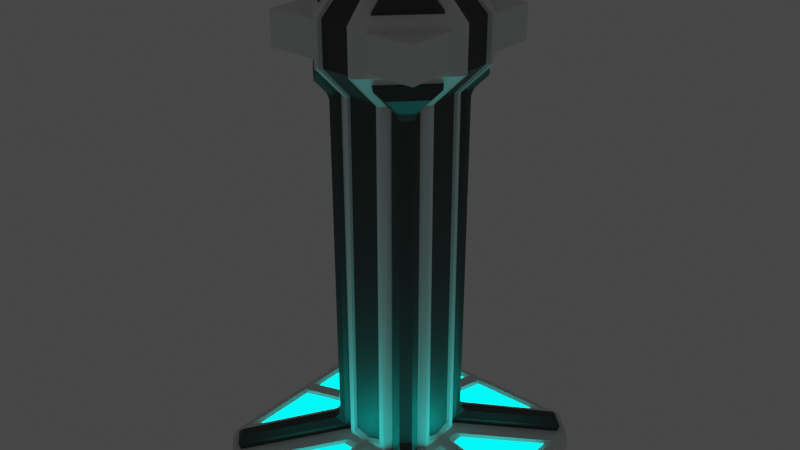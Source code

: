 # Source: little_Tower.blend  (saved by Blender 3.2.14; exported with 4.5.12 LTS)
import bpy
from mathutils import Matrix  # noqa: F401  (used for matrix-valued properties, if any)

bpy.ops.wm.read_factory_settings(use_empty=True)
scene = bpy.context.scene
scene.name = 'Scene'

# ---- collections
col_collection = bpy.data.collections.new('Collection'); scene.collection.children.link(col_collection)

# ---- materials (node trees are filled in below, after node groups)
mat_material = bpy.data.materials.new('Material')
mat_material.alpha_threshold = 0.0
mat_material.use_transparent_shadow = False
mat_material.line_color = (0.0, 0.0, 0.0, 1.0)
mat_material_001 = bpy.data.materials.new('Material.001')
mat_material_001.use_transparent_shadow = False
mat_material_001.diffuse_color = (0.3032, 0.3032, 0.3032, 1.0)
mat_material_003 = bpy.data.materials.new('Material.003')
mat_material_003.use_transparent_shadow = False
mat_material_003.diffuse_color = (0.08714, 0.08714, 0.08714, 1.0)
mat_material_002 = bpy.data.materials.new('Material.002')
mat_material_002.use_transparent_shadow = False
mat_material_002.diffuse_color = (0.0, 0.8, 0.7074, 1.0)

# ---- material node trees
mat_material.use_nodes = True; mat_material.node_tree.nodes.clear()
_N = mat_material.node_tree.nodes; _L = mat_material.node_tree.links
n0 = _N.new('ShaderNodeOutputMaterial'); n0.name = 'Material Output'; n0.location = (300, 300)
n1 = _N.new('ShaderNodeBsdfPrincipled'); n1.name = 'Principled BSDF'; n1.location = (10, 300)
n1.distribution = 'GGX'
n1.subsurface_method = 'RANDOM_WALK_SKIN'
n1.inputs[2].default_value = 0.4
n1.inputs[3].default_value = 1.45
n1.inputs[27].default_value = (0.0, 0.0, 0.0, 1.0)
n1.inputs[28].default_value = 1.0
_L.new(n1.outputs[0], n0.inputs[0])
n0.is_active_output = True
mat_material_001.use_nodes = True; mat_material_001.node_tree.nodes.clear()
_N = mat_material_001.node_tree.nodes; _L = mat_material_001.node_tree.links
n0 = _N.new('ShaderNodeBsdfPrincipled'); n0.name = 'Principled BSDF'; n0.location = (10, 300)
n0.distribution = 'GGX'
n0.subsurface_method = 'RANDOM_WALK_SKIN'
n0.inputs[3].default_value = 1.45
n0.inputs[27].default_value = (0.0, 0.0, 0.0, 1.0)
n0.inputs[28].default_value = 1.0
n1 = _N.new('ShaderNodeOutputMaterial'); n1.name = 'Material Output'; n1.location = (300, 300)
_L.new(n0.outputs[0], n1.inputs[0])
n1.is_active_output = True
mat_material_003.use_nodes = True; mat_material_003.node_tree.nodes.clear()
_N = mat_material_003.node_tree.nodes; _L = mat_material_003.node_tree.links
n0 = _N.new('ShaderNodeBsdfPrincipled'); n0.name = 'Principled BSDF'; n0.location = (10, 300)
n0.distribution = 'GGX'
n0.subsurface_method = 'RANDOM_WALK_SKIN'
n0.inputs[0].default_value = (0.06372, 0.06372, 0.06372, 1.0)
n0.inputs[3].default_value = 1.45
n0.inputs[27].default_value = (0.0, 0.0, 0.0, 1.0)
n0.inputs[28].default_value = 1.0
n1 = _N.new('ShaderNodeOutputMaterial'); n1.name = 'Material Output'; n1.location = (300, 300)
_L.new(n0.outputs[0], n1.inputs[0])
n1.is_active_output = True
mat_material_002.use_nodes = True; mat_material_002.node_tree.nodes.clear()
_N = mat_material_002.node_tree.nodes; _L = mat_material_002.node_tree.links
n0 = _N.new('ShaderNodeOutputMaterial'); n0.name = 'Material Output'; n0.location = (300, 300)
n1 = _N.new('ShaderNodeEmission'); n1.name = 'Emission'; n1.location = (10, 300)
n1.inputs[0].default_value = (0.0, 0.8, 0.7074, 1.0)
n1.inputs[1].default_value = 8.0
_L.new(n1.outputs[0], n0.inputs[0])
n0.is_active_output = True

# ---- world
world_world = bpy.data.worlds.new('World'); scene.world = world_world
world_world.use_nodes = True; world_world.node_tree.nodes.clear()
_N = world_world.node_tree.nodes; _L = world_world.node_tree.links
n0 = _N.new('ShaderNodeOutputWorld'); n0.name = 'World Output'; n0.location = (300, 300)
n1 = _N.new('ShaderNodeBackground'); n1.name = 'Background'; n1.location = (10, 300)
n1.inputs[0].default_value = (0.05088, 0.05088, 0.05088, 1.0)
_L.new(n1.outputs[0], n0.inputs[0])
n0.is_active_output = True
world_world.color = (0.05088, 0.05088, 0.05088)
world_world.use_sun_shadow = False
world_world.sun_shadow_jitter_overblur = 0.0

# ---- meshes
me_cube = bpy.data.meshes.new('Cube')
me_cube.from_pydata([(2.304, 0.3044, 12.75), (2.304, 0.3044, 11.75), (2.304, -2.304, 12.75), (2.304, -2.304, 11.75), (-0.3044, 0.3044, 12.75), (-0.3044, 0.3044, 11.75), (-0.3044, -2.304, 12.75), (-0.3044, -2.304, 11.75)], [], [(0, 4, 6, 2), (3, 2, 6, 7), (7, 6, 4, 5), (5, 1, 3, 7), (1, 0, 2, 3), (5, 4, 0, 1)])
_uv = me_cube.uv_layers.new(name='UVMap')
_uv.uv.foreach_set('vector', [0.625, 0.5, 0.875, 0.5, 0.875, 0.75, 0.625, 0.75, 0.375, 0.75, 0.625, 0.75, 0.625, 1.0, 0.375, 1.0, 0.375, 0.0, 0.625, 0.0, 0.625, 0.25, 0.375, 0.25, 0.125, 0.5, 0.375, 0.5, 0.375, 0.75, 0.125, 0.75, 0.375, 0.5, 0.625, 0.5, 0.625, 0.75, 0.375, 0.75, 0.375, 0.25, 0.625, 0.25, 0.625, 0.5, 0.375, 0.5])
me_cube.materials.append(mat_material)
me_cube.use_mirror_vertex_groups = False
me_cube.update()
me_cube_001 = bpy.data.meshes.new('Cube.001')
me_cube_001.from_pydata([(0.0, 0.0, 0.0), (0.0, 0.0, 1.0), (0.0, 4.0, 0.0), (4.0, 0.0, 0.0), (0.2011, 1.702, 0.9512), (0.2011, 3.805, 0.4254), (3.805, 0.2011, 0.4254), (1.702, 0.2011, 0.9512), (4.0, 3.173, 0.0), (1.702, 0.5357, 0.9512), (0.5357, 1.702, 0.9512), (3.626, 3.154, 0.4228), (3.154, 3.626, 0.4228), (3.173, 4.0, 0.0), (0.6199, 1.506, 11.61), (1.506, 0.6199, 11.61), (0.8383, 2.07, 12.39), (2.07, 0.8383, 12.39), (0.6199, 2.506, 12.88), (2.506, 0.4809, 12.88), (0.8383, 2.07, 14.1), (2.07, 0.8383, 14.1), (0.2675, 1.239, 14.88), (0.2675, 0.2675, 14.88), (1.239, 0.2675, 14.88), (0.4111, 1.664, 14.68), (1.664, 0.4111, 14.68), (0.0, 0.0, 13.75), (0.0, 0.0, 12.75), (0.3044, 0.0, 13.75), (2.304, 0.822, 12.88), (0.0, 2.304, 12.88), (0.822, 2.304, 12.88), (0.0, 0.3044, 12.75), (0.0, 0.3044, 13.75), (0.3044, 0.0, 12.75), (2.304, 0.0, 12.88), (1.317, 0.8083, 1.0), (3.805, 2.672, 0.4254), (0.8383, 1.347, 11.67), (0.8083, 1.317, 1.0), (1.347, 0.8383, 11.67), (0.4809, 2.506, 12.61), (2.506, 0.4809, 12.61), (0.4809, 2.511, 13.88), (2.511, 0.4809, 13.88), (0.0, 1.506, 14.88), (0.0, 0.0, 14.88), (1.506, 0.0, 14.88), (1.239, 0.775, 14.8), (0.775, 1.239, 14.8), (2.672, 3.805, 0.4254), (1.253, 1.507, 1.28), (0.9238, 1.42, 1.159), (1.146, 1.402, 1.459), (1.402, 1.146, 1.459), (1.42, 0.9238, 1.159), (1.507, 1.253, 1.28), (1.191, 1.513, 11.57), (1.173, 1.43, 11.35), (0.9535, 1.449, 11.57), (1.513, 1.191, 11.57), (1.449, 0.9535, 11.57), (1.43, 1.173, 11.35), (1.026, 1.28, 14.95), (0.8112, 1.267, 14.89), (0.8842, 1.128, 15.07), (1.28, 1.026, 14.95), (1.128, 0.8842, 15.07), (1.267, 0.8112, 14.89), (3.673, 3.212, 0.5952), (3.471, 3.249, 0.7886), (1.191, 1.972, 12.03), (0.954, 2.155, 12.27), (2.155, 0.954, 12.27), (1.972, 1.191, 12.03), (1.068, 1.841, 14.47), (0.8738, 2.083, 14.2), (1.841, 1.068, 14.47), (2.083, 0.8738, 14.2), (0.5269, 1.126, 15.09), (0.313, 1.267, 14.97), (0.3134, 0.3134, 14.97), (0.5285, 0.5285, 15.11), (1.267, 0.313, 14.97), (1.126, 0.5269, 15.09), (3.212, 3.673, 0.5952), (3.249, 3.471, 0.7886), (2.181, 0.3044, 13.75), (2.304, 0.3044, 13.63), (2.304, 0.3044, 12.88), (2.181, 0.3044, 12.75), (0.3044, 2.304, 13.63), (0.3044, 2.181, 13.75), (0.3044, 2.304, 12.88), (0.3044, 2.181, 12.75), (0.9455, 2.181, 13.75), (0.822, 2.304, 13.63), (0.822, 2.304, 13.63), (2.181, 0.0, 13.75), (2.304, 0.0, 13.63), (2.181, 0.0, 13.75), (2.304, 0.822, 13.63), (2.181, 0.9455, 13.75), (2.304, 0.822, 13.63), (2.181, 0.9455, 12.75), (2.304, 0.822, 12.88), (2.304, 0.822, 12.88), (0.0, 2.181, 12.75), (0.0, 2.304, 12.88), (0.0, 2.181, 12.75), (0.822, 2.304, 12.88), (0.9455, 2.181, 12.75), (0.822, 2.304, 12.88), (0.0, 2.304, 13.63), (0.0, 2.181, 13.75), (2.304, 0.0, 12.88), (2.181, 0.0, 12.75), (0.3044, 0.1531, 13.75), (0.1531, 0.3044, 13.75), (0.3044, 0.4556, 13.75), (0.4556, 0.3044, 13.75), (0.1531, 0.3044, 12.75), (0.3044, 0.1531, 12.75), (0.4556, 0.3044, 12.75), (0.3044, 0.4556, 12.75), (0.0, 4.0, 0.3766), (0.0, 1.506, 1.0), (1.506, 0.0, 1.0), (4.0, 0.0, 0.3766), (1.506, 0.4809, 1.139), (4.0, 3.152, 0.3766), (0.4809, 1.506, 1.139), (3.152, 4.0, 0.3766), (0.3017, 3.634, 0.4013), (0.3017, 1.856, 0.8457), (1.856, 0.3017, 0.8457), (3.634, 0.3017, 0.4013), (1.856, 0.5844, 0.8457), (3.634, 2.39, 0.4013), (0.5844, 1.856, 0.8457), (2.39, 3.634, 0.4013), (-4.0, 0.0, 0.0), (-0.2011, 1.702, 0.9512), (-0.2011, 3.805, 0.4254), (-3.805, 0.2011, 0.4254), (-1.702, 0.2011, 0.9512), (-4.0, 3.173, 0.0), (-1.702, 0.5357, 0.9512), (-0.5357, 1.702, 0.9512), (-3.626, 3.154, 0.4228), (-3.154, 3.626, 0.4228), (-3.173, 4.0, 0.0), (-0.6199, 1.506, 11.61), (-1.506, 0.6199, 11.61), (-0.8383, 2.07, 12.39), (-2.07, 0.8383, 12.39), (-0.6199, 2.506, 12.88), (-2.506, 0.4809, 12.88), (-0.8383, 2.07, 14.1), (-2.07, 0.8383, 14.1), (-0.2675, 1.239, 14.88), (-0.2675, 0.2675, 14.88), (-1.239, 0.2675, 14.88), (-0.4111, 1.664, 14.68), (-1.664, 0.4111, 14.68), (-0.3044, 0.0, 13.75), (-2.304, 0.822, 12.88), (-0.822, 2.304, 12.88), (-0.3044, 0.0, 12.75), (-2.304, 0.0, 12.88), (-1.317, 0.8083, 1.0), (-3.805, 2.672, 0.4254), (-0.8383, 1.347, 11.67), (-0.8083, 1.317, 1.0), (-1.347, 0.8383, 11.67), (-0.4809, 2.506, 12.61), (-2.506, 0.4809, 12.61), (-0.4809, 2.511, 13.88), (-2.511, 0.4809, 13.88), (-1.506, 0.0, 14.88), (-1.239, 0.775, 14.8), (-0.775, 1.239, 14.8), (-2.672, 3.805, 0.4254), (-1.253, 1.507, 1.28), (-0.9238, 1.42, 1.159), (-1.146, 1.402, 1.459), (-1.402, 1.146, 1.459), (-1.42, 0.9238, 1.159), (-1.507, 1.253, 1.28), (-1.191, 1.513, 11.57), (-1.173, 1.43, 11.35), (-0.9535, 1.449, 11.57), (-1.513, 1.191, 11.57), (-1.449, 0.9535, 11.57), (-1.43, 1.173, 11.35), (-1.026, 1.28, 14.95), (-0.8112, 1.267, 14.89), (-0.8842, 1.128, 15.07), (-1.28, 1.026, 14.95), (-1.128, 0.8842, 15.07), (-1.267, 0.8112, 14.89), (-3.673, 3.212, 0.5952), (-3.471, 3.249, 0.7886), (-1.191, 1.972, 12.03), (-0.954, 2.155, 12.27), (-2.155, 0.954, 12.27), (-1.972, 1.191, 12.03), (-1.068, 1.841, 14.47), (-0.8738, 2.083, 14.2), (-1.841, 1.068, 14.47), (-2.083, 0.8738, 14.2), (-0.5269, 1.126, 15.09), (-0.313, 1.267, 14.97), (-0.3134, 0.3134, 14.97), (-0.5285, 0.5285, 15.11), (-1.267, 0.313, 14.97), (-1.126, 0.5269, 15.09), (-3.212, 3.673, 0.5952), (-3.249, 3.471, 0.7886), (-2.181, 0.3044, 13.75), (-2.304, 0.3044, 13.63), (-2.304, 0.3044, 12.88), (-2.181, 0.3044, 12.75), (-0.3044, 2.304, 13.63), (-0.3044, 2.181, 13.75), (-0.3044, 2.304, 12.88), (-0.3044, 2.181, 12.75), (-0.9455, 2.181, 13.75), (-0.822, 2.304, 13.63), (-0.822, 2.304, 13.63), (-2.181, 0.0, 13.75), (-2.304, 0.0, 13.63), (-2.181, 0.0, 13.75), (-2.304, 0.822, 13.63), (-2.181, 0.9455, 13.75), (-2.304, 0.822, 13.63), (-2.181, 0.9455, 12.75), (-2.304, 0.822, 12.88), (-2.304, 0.822, 12.88), (-0.822, 2.304, 12.88), (-0.9455, 2.181, 12.75), (-0.822, 2.304, 12.88), (-2.304, 0.0, 12.88), (-2.181, 0.0, 12.75), (-0.3044, 0.1531, 13.75), (-0.1531, 0.3044, 13.75), (-0.3044, 0.4556, 13.75), (-0.4556, 0.3044, 13.75), (-0.1531, 0.3044, 12.75), (-0.3044, 0.1531, 12.75), (-0.4556, 0.3044, 12.75), (-0.3044, 0.4556, 12.75), (-1.506, 0.0, 1.0), (-4.0, 0.0, 0.3766), (-1.506, 0.4809, 1.139), (-4.0, 3.152, 0.3766), (-0.4809, 1.506, 1.139), (-3.152, 4.0, 0.3766), (-0.3017, 3.634, 0.4013), (-0.3017, 1.856, 0.8457), (-1.856, 0.3017, 0.8457), (-3.634, 0.3017, 0.4013), (-1.856, 0.5844, 0.8457), (-3.634, 2.39, 0.4013), (-0.5844, 1.856, 0.8457), (-2.39, 3.634, 0.4013), (0.0, -4.0, 0.0), (0.2011, -1.702, 0.9512), (0.2011, -3.805, 0.4254), (3.805, -0.2011, 0.4254), (1.702, -0.2011, 0.9512), (4.0, -3.173, 0.0), (1.702, -0.5357, 0.9512), (0.5357, -1.702, 0.9512), (3.626, -3.154, 0.4228), (3.154, -3.626, 0.4228), (3.173, -4.0, 0.0), (0.6199, -1.506, 11.61), (1.506, -0.6199, 11.61), (0.8383, -2.07, 12.39), (2.07, -0.8383, 12.39), (0.6199, -2.506, 12.88), (2.506, -0.4809, 12.88), (0.8383, -2.07, 14.1), (2.07, -0.8383, 14.1), (0.2675, -1.239, 14.88), (0.2675, -0.2675, 14.88), (1.239, -0.2675, 14.88), (0.4111, -1.664, 14.68), (1.664, -0.4111, 14.68), (2.304, -0.822, 12.88), (0.0, -2.304, 12.88), (0.822, -2.304, 12.88), (0.0, -0.3044, 12.75), (0.0, -0.3044, 13.75), (1.317, -0.8083, 1.0), (3.805, -2.672, 0.4254), (0.8383, -1.347, 11.67), (0.8083, -1.317, 1.0), (1.347, -0.8383, 11.67), (0.4809, -2.506, 12.61), (2.506, -0.4809, 12.61), (0.4809, -2.511, 13.88), (2.511, -0.4809, 13.88), (0.0, -1.506, 14.88), (1.239, -0.775, 14.8), (0.775, -1.239, 14.8), (2.672, -3.805, 0.4254), (1.253, -1.507, 1.28), (0.9238, -1.42, 1.159), (1.146, -1.402, 1.459), (1.402, -1.146, 1.459), (1.42, -0.9238, 1.159), (1.507, -1.253, 1.28), (1.191, -1.513, 11.57), (1.173, -1.43, 11.35), (0.9535, -1.449, 11.57), (1.513, -1.191, 11.57), (1.449, -0.9535, 11.57), (1.43, -1.173, 11.35), (1.026, -1.28, 14.95), (0.8112, -1.267, 14.89), (0.8842, -1.128, 15.07), (1.28, -1.026, 14.95), (1.128, -0.8842, 15.07), (1.267, -0.8112, 14.89), (3.673, -3.212, 0.5952), (3.471, -3.249, 0.7886), (1.191, -1.972, 12.03), (0.954, -2.155, 12.27), (2.155, -0.954, 12.27), (1.972, -1.191, 12.03), (1.068, -1.841, 14.47), (0.8738, -2.083, 14.2), (1.841, -1.068, 14.47), (2.083, -0.8738, 14.2), (0.5269, -1.126, 15.09), (0.313, -1.267, 14.97), (0.3134, -0.3134, 14.97), (0.5285, -0.5285, 15.11), (1.267, -0.313, 14.97), (1.126, -0.5269, 15.09), (3.212, -3.673, 0.5952), (3.249, -3.471, 0.7886), (2.181, -0.3044, 13.75), (2.304, -0.3044, 13.63), (2.304, -0.3044, 12.88), (2.181, -0.3044, 12.75), (0.3044, -2.304, 13.63), (0.3044, -2.181, 13.75), (0.3044, -2.304, 12.88), (0.3044, -2.181, 12.75), (0.9455, -2.181, 13.75), (0.822, -2.304, 13.63), (0.822, -2.304, 13.63), (2.304, -0.822, 13.63), (2.181, -0.9455, 13.75), (2.304, -0.822, 13.63), (2.181, -0.9455, 12.75), (2.304, -0.822, 12.88), (2.304, -0.822, 12.88), (0.0, -2.181, 12.75), (0.0, -2.304, 12.88), (0.0, -2.181, 12.75), (0.822, -2.304, 12.88), (0.9455, -2.181, 12.75), (0.822, -2.304, 12.88), (0.0, -2.304, 13.63), (0.0, -2.181, 13.75), (0.3044, -0.1531, 13.75), (0.1531, -0.3044, 13.75), (0.3044, -0.4556, 13.75), (0.4556, -0.3044, 13.75), (0.1531, -0.3044, 12.75), (0.3044, -0.1531, 12.75), (0.4556, -0.3044, 12.75), (0.3044, -0.4556, 12.75), (0.0, -4.0, 0.3766), (0.0, -1.506, 1.0), (1.506, -0.4809, 1.139), (4.0, -3.152, 0.3766), (0.4809, -1.506, 1.139), (3.152, -4.0, 0.3766), (0.3017, -3.634, 0.4013), (0.3017, -1.856, 0.8457), (1.856, -0.3017, 0.8457), (3.634, -0.3017, 0.4013), (1.856, -0.5844, 0.8457), (3.634, -2.39, 0.4013), (0.5844, -1.856, 0.8457), (2.39, -3.634, 0.4013), (-0.2011, -1.702, 0.9512), (-0.2011, -3.805, 0.4254), (-3.805, -0.2011, 0.4254), (-1.702, -0.2011, 0.9512), (-4.0, -3.173, 0.0), (-1.702, -0.5357, 0.9512), (-0.5357, -1.702, 0.9512), (-3.626, -3.154, 0.4228), (-3.154, -3.626, 0.4228), (-3.173, -4.0, 0.0), (-0.6199, -1.506, 11.61), (-1.506, -0.6199, 11.61), (-0.8383, -2.07, 12.39), (-2.07, -0.8383, 12.39), (-0.6199, -2.506, 12.88), (-2.506, -0.4809, 12.88), (-0.8383, -2.07, 14.1), (-2.07, -0.8383, 14.1), (-0.2675, -1.239, 14.88), (-0.2675, -0.2675, 14.88), (-1.239, -0.2675, 14.88), (-0.4111, -1.664, 14.68), (-1.664, -0.4111, 14.68), (-2.304, -0.822, 12.88), (-0.822, -2.304, 12.88), (-1.317, -0.8083, 1.0), (-3.805, -2.672, 0.4254), (-0.8383, -1.347, 11.67), (-0.8083, -1.317, 1.0), (-1.347, -0.8383, 11.67), (-0.4809, -2.506, 12.61), (-2.506, -0.4809, 12.61), (-0.4809, -2.511, 13.88), (-2.511, -0.4809, 13.88), (-1.239, -0.775, 14.8), (-0.775, -1.239, 14.8), (-2.672, -3.805, 0.4254), (-1.253, -1.507, 1.28), (-0.9238, -1.42, 1.159), (-1.146, -1.402, 1.459), (-1.402, -1.146, 1.459), (-1.42, -0.9238, 1.159), (-1.507, -1.253, 1.28), (-1.191, -1.513, 11.57), (-1.173, -1.43, 11.35), (-0.9535, -1.449, 11.57), (-1.513, -1.191, 11.57), (-1.449, -0.9535, 11.57), (-1.43, -1.173, 11.35), (-1.026, -1.28, 14.95), (-0.8112, -1.267, 14.89), (-0.8842, -1.128, 15.07), (-1.28, -1.026, 14.95), (-1.128, -0.8842, 15.07), (-1.267, -0.8112, 14.89), (-3.673, -3.212, 0.5952), (-3.471, -3.249, 0.7886), (-1.191, -1.972, 12.03), (-0.954, -2.155, 12.27), (-2.155, -0.954, 12.27), (-1.972, -1.191, 12.03), (-1.068, -1.841, 14.47), (-0.8738, -2.083, 14.2), (-1.841, -1.068, 14.47), (-2.083, -0.8738, 14.2), (-0.5269, -1.126, 15.09), (-0.313, -1.267, 14.97), (-0.3134, -0.3134, 14.97), (-0.5285, -0.5285, 15.11), (-1.267, -0.313, 14.97), (-1.126, -0.5269, 15.09), (-3.212, -3.673, 0.5952), (-3.249, -3.471, 0.7886), (-2.181, -0.3044, 13.75), (-2.304, -0.3044, 13.63), (-2.304, -0.3044, 12.88), (-2.181, -0.3044, 12.75), (-0.3044, -2.304, 13.63), (-0.3044, -2.181, 13.75), (-0.3044, -2.304, 12.88), (-0.3044, -2.181, 12.75), (-0.9455, -2.181, 13.75), (-0.822, -2.304, 13.63), (-0.822, -2.304, 13.63), (-2.304, -0.822, 13.63), (-2.181, -0.9455, 13.75), (-2.304, -0.822, 13.63), (-2.181, -0.9455, 12.75), (-2.304, -0.822, 12.88), (-2.304, -0.822, 12.88), (-0.822, -2.304, 12.88), (-0.9455, -2.181, 12.75), (-0.822, -2.304, 12.88), (-0.3044, -0.1531, 13.75), (-0.1531, -0.3044, 13.75), (-0.3044, -0.4556, 13.75), (-0.4556, -0.3044, 13.75), (-0.1531, -0.3044, 12.75), (-0.3044, -0.1531, 12.75), (-0.4556, -0.3044, 12.75), (-0.3044, -0.4556, 12.75), (-1.506, -0.4809, 1.139), (-4.0, -3.152, 0.3766), (-0.4809, -1.506, 1.139), (-3.152, -4.0, 0.3766), (-0.3017, -3.634, 0.4013), (-0.3017, -1.856, 0.8457), (-1.856, -0.3017, 0.8457), (-3.634, -0.3017, 0.4013), (-1.856, -0.5844, 0.8457), (-3.634, -2.39, 0.4013), (-0.5844, -1.856, 0.8457), (-2.39, -3.634, 0.4013), (1.506, 0.6199, 1.0), (0.6199, 1.506, 1.0), (0.4809, 1.506, 11.61), (1.506, 0.4809, 11.61), (0.6199, 2.506, 12.61), (2.506, 0.6199, 12.61), (2.506, 0.6199, 12.88), (0.4809, 2.506, 12.88), (0.6199, 2.506, 13.88), (2.506, 0.6199, 13.88), (1.583, 0.5438, 14.76), (0.5438, 1.583, 14.76), (-1.506, 0.6199, 1.0), (-0.6199, 1.506, 1.0), (-0.4809, 1.506, 11.61), (-1.506, 0.4809, 11.61), (-0.6199, 2.506, 12.61), (-2.506, 0.6199, 12.61), (-2.506, 0.6199, 12.88), (-0.4809, 2.506, 12.88), (-0.6199, 2.506, 13.88), (-2.506, 0.6199, 13.88), (-1.583, 0.5438, 14.76), (-0.5438, 1.583, 14.76), (1.506, -0.6199, 1.0), (0.6199, -1.506, 1.0), (0.4809, -1.506, 11.61), (1.506, -0.4809, 11.61), (0.6199, -2.506, 12.61), (2.506, -0.6199, 12.61), (2.506, -0.6199, 12.88), (0.4809, -2.506, 12.88), (0.6199, -2.506, 13.88), (2.506, -0.6199, 13.88), (1.583, -0.5438, 14.76), (0.5438, -1.583, 14.76), (-1.506, -0.6199, 1.0), (-0.6199, -1.506, 1.0), (-0.4809, -1.506, 11.61), (-1.506, -0.4809, 11.61), (-0.6199, -2.506, 12.61), (-2.506, -0.6199, 12.61), (-2.506, -0.6199, 12.88), (-0.4809, -2.506, 12.88), (-0.6199, -2.506, 13.88), (-2.506, -0.6199, 13.88), (-1.583, -0.5438, 14.76), (-0.5438, -1.583, 14.76), (1.417, 5.773e-15, 11.61), (1.417, 0.4576, 11.61), (0.4576, 1.417, 11.61), (-3.01e-10, 1.417, 11.61), (-3.01e-10, 1.417, 1.105), (1.417, 5.773e-15, 1.105), (2.369, 5.773e-15, 12.6), (2.369, 0.4576, 12.6), (0.4576, 2.369, 12.6), (-3.01e-10, 2.369, 12.6), (2.369, 5.773e-15, 12.87), (2.369, 0.4576, 12.87), (0.4576, 2.369, 12.87), (-3.01e-10, 2.369, 12.87), (2.369, 5.773e-15, 13.86), (2.373, 0.4576, 13.86), (0.4576, 2.373, 13.86), (-3.01e-10, 2.369, 13.86), (1.499, -1.366e-09, 14.76), (-2.804e-10, 1.499, 14.76), (-1.417, -2.89e-10, 11.61), (-1.417, 0.4576, 11.61), (-0.4576, 1.417, 11.61), (-1.417, -2.89e-10, 1.105), (-2.369, -2.89e-10, 12.6), (-2.369, 0.4576, 12.6), (-0.4576, 2.369, 12.6), (-2.369, -2.89e-10, 12.87), (-2.369, 0.4576, 12.87), (-0.4576, 2.369, 12.87), (-2.369, -2.89e-10, 13.86), (-2.373, 0.4576, 13.86), (-0.4576, 2.373, 13.86), (-1.499, -1.637e-09, 14.76), (1.417, -0.4576, 11.61), (0.4576, -1.417, 11.61), (-1.325e-10, -1.417, 11.61), (-1.325e-10, -1.417, 1.105), (2.369, -0.4576, 12.6), (0.4576, -2.369, 12.6), (-1.325e-10, -2.369, 12.6), (2.369, -0.4576, 12.87), (0.4576, -2.369, 12.87), (-1.325e-10, -2.369, 12.87), (2.373, -0.4576, 13.86), (0.4576, -2.373, 13.86), (-1.325e-10, -2.369, 13.86), (-1.226e-10, -1.499, 14.76), (-1.417, -0.4576, 11.61), (-0.4576, -1.417, 11.61), (-2.369, -0.4576, 12.6), (-0.4576, -2.369, 12.6), (-2.369, -0.4576, 12.87), (-0.4576, -2.369, 12.87), (-2.373, -0.4576, 13.86), (-0.4576, -2.373, 13.86), (1.417, 0.4576, 1.243), (0.4576, 1.417, 1.243), (1.639, 0.3663, 14.58), (0.3663, 1.639, 14.58), (-1.417, 0.4576, 1.243), (-0.4576, 1.417, 1.243), (-1.639, 0.3663, 14.58), (-0.3663, 1.639, 14.58), (1.417, -0.4576, 1.243), (0.4576, -1.417, 1.243), (1.639, -0.3663, 14.58), (0.3663, -1.639, 14.58), (-1.417, -0.4576, 1.243), (-0.4576, -1.417, 1.243), (-1.639, -0.3663, 14.58), (-0.3663, -1.639, 14.58)], [], [(92, 94, 111, 97), (103, 88, 121, 120, 93, 96), (117, 91, 124, 123, 35), (2, 126, 133, 13), (3, 129, 128, 1, 0), (8, 131, 129, 3), (0, 1, 127, 126, 2), (6, 38, 139, 137), (4, 10, 140, 135), (2, 13, 8, 3, 0), (40, 39, 60, 53), (131, 8, 13, 133), (22, 23, 82, 81), (180, 165, 615, 586), (16, 17, 74, 73), (424, 548, 606, 608), (179, 158, 581, 584), (548, 422, 604, 606), (524, 178, 585, 582), (423, 407, 605, 603), (176, 524, 582, 579), (544, 423, 603, 601), (158, 177, 578, 581), (50, 22, 81, 65), (422, 543, 602, 604), (24, 49, 69, 84), (115, 93, 120, 119, 34), (511, 30, 104, 103, 96, 98, 32, 18, 513, 514), (112, 95, 125, 124, 91, 105), (510, 509, 18, 32, 113, 112, 105, 107, 30, 511), (34, 119, 122, 33), (123, 122, 33, 28, 35), (33, 122, 125, 95, 108), (90, 116, 36, 100, 89), (109, 94, 92, 114, 31), (11, 37, 505, 131), (39, 40, 506, 14), (37, 41, 15, 505), (17, 16, 509, 510), (16, 39, 14, 509), (41, 17, 510, 15), (20, 21, 514, 513), (23, 22, 46, 47), (24, 23, 47, 48), (49, 24, 48, 515), (22, 50, 516, 46), (21, 49, 515, 514), (50, 20, 513, 516), (12, 11, 131, 133), (40, 12, 133, 506), (37, 11, 70, 56), (39, 16, 73, 60), (12, 40, 53, 86), (20, 50, 65, 77), (68, 66, 80, 83, 85), (23, 24, 84, 82), (41, 37, 56, 62), (57, 71, 87, 52), (49, 21, 79, 69), (61, 58, 72, 75), (78, 76, 64, 67), (21, 20, 77, 79), (11, 12, 86, 70), (17, 41, 62, 74), (52, 53, 54), (55, 56, 57), (58, 59, 60), (61, 62, 63), (64, 65, 66), (67, 68, 69), (54, 55, 57, 52), (58, 61, 63, 59), (66, 68, 67, 64), (56, 70, 71, 57), (59, 54, 53, 60), (62, 56, 55, 63), (73, 74, 75, 72), (60, 73, 72, 58), (74, 62, 61, 75), (76, 78, 79, 77), (81, 82, 83, 80), (82, 84, 85, 83), (84, 69, 68, 85), (65, 81, 80, 66), (78, 67, 69, 79), (64, 76, 77, 65), (70, 86, 87, 71), (86, 53, 52, 87), (55, 54, 59, 63), (29, 118, 121, 88, 99), (34, 119, 118, 29, 27), (96, 97, 98), (99, 100, 101), (102, 103, 104), (105, 106, 107), (108, 109, 110), (111, 112, 113), (116, 90, 91, 117), (114, 92, 93, 115), (111, 94, 95, 112), (105, 91, 90, 106), (94, 109, 108, 95), (89, 100, 99, 88), (96, 93, 92, 97), (102, 89, 88, 103), (89, 102, 106, 90), (118, 119, 120, 121), (122, 123, 124, 125), (122, 119, 118, 123), (29, 35, 123, 118), (4, 5, 126, 127), (6, 7, 128, 129), (9, 38, 131, 505), (38, 6, 129, 131), (7, 9, 505, 128), (10, 4, 127, 506), (5, 51, 133, 126), (51, 10, 506, 133), (138, 136, 137, 139), (135, 140, 141, 134), (7, 6, 137, 136), (51, 5, 134, 141), (9, 7, 136, 138), (38, 9, 138, 139), (5, 4, 135, 134), (10, 51, 141, 140), (224, 229, 240, 226), (235, 228, 225, 247, 248, 220), (244, 169, 250, 251, 223), (2, 152, 258, 126), (142, 0, 1, 253, 254), (147, 142, 254, 256), (145, 262, 264, 172), (143, 260, 265, 149), (2, 0, 142, 147, 152), (174, 185, 192, 173), (256, 258, 152, 147), (161, 213, 214, 162), (177, 520, 574, 578), (155, 205, 206, 156), (493, 544, 601, 621), (519, 176, 579, 575), (543, 495, 622, 602), (520, 255, 613, 574), (495, 379, 590, 622), (257, 519, 575, 614), (253, 493, 621, 576), (127, 257, 614, 557), (182, 197, 213, 161), (303, 289, 620, 598), (163, 216, 201, 181), (115, 34, 246, 247, 225), (523, 526, 525, 157, 168, 230, 228, 235, 236, 167), (241, 237, 223, 251, 252, 227), (522, 523, 167, 239, 237, 241, 242, 168, 157, 521), (34, 33, 249, 246), (250, 169, 28, 33, 249), (33, 108, 227, 252, 249), (222, 221, 232, 170, 243), (109, 31, 114, 224, 226), (150, 256, 517, 171), (173, 153, 518, 174), (171, 517, 154, 175), (156, 522, 521, 155), (155, 521, 153, 173), (175, 154, 522, 156), (159, 525, 526, 160), (162, 47, 46, 161), (163, 180, 47, 162), (181, 527, 180, 163), (161, 46, 528, 182), (160, 526, 527, 181), (182, 528, 525, 159), (151, 258, 256, 150), (174, 518, 258, 151), (171, 188, 202, 150), (173, 192, 205, 155), (151, 218, 185, 174), (159, 209, 197, 182), (200, 217, 215, 212, 198), (162, 214, 216, 163), (175, 194, 188, 171), (189, 184, 219, 203), (181, 201, 211, 160), (193, 207, 204, 190), (210, 199, 196, 208), (160, 211, 209, 159), (150, 202, 218, 151), (156, 206, 194, 175), (184, 186, 185), (187, 189, 188), (190, 192, 191), (193, 195, 194), (196, 198, 197), (199, 201, 200), (186, 184, 189, 187), (190, 191, 195, 193), (198, 196, 199, 200), (188, 189, 203, 202), (191, 192, 185, 186), (194, 195, 187, 188), (205, 204, 207, 206), (192, 190, 204, 205), (206, 207, 193, 194), (208, 209, 211, 210), (213, 212, 215, 214), (214, 215, 217, 216), (216, 217, 200, 201), (197, 198, 212, 213), (210, 211, 201, 199), (196, 197, 209, 208), (202, 203, 219, 218), (218, 219, 184, 185), (187, 195, 191, 186), (166, 231, 220, 248, 245), (34, 27, 166, 245, 246), (228, 230, 229), (231, 233, 232), (234, 236, 235), (237, 239, 238), (240, 242, 241), (243, 244, 223, 222), (114, 115, 225, 224), (240, 241, 227, 226), (237, 238, 222, 223), (226, 227, 108, 109), (221, 220, 231, 232), (228, 229, 224, 225), (234, 235, 220, 221), (221, 222, 238, 234), (245, 248, 247, 246), (249, 252, 251, 250), (249, 250, 245, 246), (166, 245, 250, 169), (143, 127, 126, 144), (145, 254, 253, 146), (148, 517, 256, 172), (172, 256, 254, 145), (146, 253, 517, 148), (149, 518, 127, 143), (144, 126, 258, 183), (183, 258, 518, 149), (263, 264, 262, 261), (260, 259, 266, 265), (146, 261, 262, 145), (183, 266, 259, 144), (148, 263, 261, 146), (172, 264, 263, 148), (144, 259, 260, 143), (149, 265, 266, 183), (349, 354, 365, 351), (357, 353, 350, 372, 373, 345), (117, 35, 375, 376, 348), (267, 277, 383, 378), (272, 3, 129, 381), (0, 267, 378, 379, 1), (270, 387, 389, 297), (268, 385, 390, 274), (267, 0, 3, 272, 277), (299, 310, 317, 298), (381, 383, 277, 272), (286, 338, 339, 287), (255, 253, 576, 613), (280, 330, 331, 281), (290, 304, 597, 619), (25, 44, 569, 612), (289, 305, 600, 620), (45, 26, 611, 568), (48, 290, 619, 571), (46, 25, 612, 572), (304, 283, 594, 597), (26, 48, 571, 611), (307, 322, 338, 286), (536, 303, 598, 595), (288, 341, 326, 306), (369, 295, 371, 372, 350), (535, 538, 537, 282, 293, 355, 353, 357, 358, 291), (366, 359, 348, 376, 377, 352), (534, 535, 291, 361, 359, 366, 367, 293, 282, 533), (295, 294, 374, 371), (375, 35, 28, 294, 374), (294, 362, 352, 377, 374), (347, 346, 100, 36, 116), (363, 292, 368, 349, 351), (275, 381, 529, 296), (298, 278, 530, 299), (296, 529, 279, 300), (281, 534, 533, 280), (280, 533, 278, 298), (300, 279, 534, 281), (284, 537, 538, 285), (287, 47, 305, 286), (288, 48, 47, 287), (306, 539, 48, 288), (286, 305, 540, 307), (285, 538, 539, 306), (307, 540, 537, 284), (276, 383, 381, 275), (299, 530, 383, 276), (296, 313, 327, 275), (298, 317, 330, 280), (276, 343, 310, 299), (284, 334, 322, 307), (325, 342, 340, 337, 323), (287, 339, 341, 288), (300, 319, 313, 296), (314, 309, 344, 328), (306, 326, 336, 285), (318, 332, 329, 315), (335, 324, 321, 333), (285, 336, 334, 284), (275, 327, 343, 276), (281, 331, 319, 300), (309, 311, 310), (312, 314, 313), (315, 317, 316), (318, 320, 319), (321, 323, 322), (324, 326, 325), (311, 309, 314, 312), (315, 316, 320, 318), (323, 321, 324, 325), (313, 314, 328, 327), (316, 317, 310, 311), (319, 320, 312, 313), (330, 329, 332, 331), (317, 315, 329, 330), (331, 332, 318, 319), (333, 334, 336, 335), (338, 337, 340, 339), (339, 340, 342, 341), (341, 342, 325, 326), (322, 323, 337, 338), (335, 336, 326, 324), (321, 322, 334, 333), (327, 328, 344, 343), (343, 344, 309, 310), (312, 320, 316, 311), (29, 99, 345, 373, 370), (295, 27, 29, 370, 371), (353, 355, 354), (356, 358, 357), (359, 361, 360), (362, 364, 363), (365, 367, 366), (116, 117, 348, 347), (368, 369, 350, 349), (365, 366, 352, 351), (359, 360, 347, 348), (351, 352, 362, 363), (346, 345, 99, 100), (353, 354, 349, 350), (356, 357, 345, 346), (346, 347, 360, 356), (370, 373, 372, 371), (374, 377, 376, 375), (374, 375, 370, 371), (29, 370, 375, 35), (268, 379, 378, 269), (270, 129, 128, 271), (273, 529, 381, 297), (297, 381, 129, 270), (271, 128, 529, 273), (274, 530, 379, 268), (269, 378, 383, 308), (308, 383, 530, 274), (388, 389, 387, 386), (385, 384, 391, 390), (271, 386, 387, 270), (308, 391, 384, 269), (273, 388, 386, 271), (297, 389, 388, 273), (269, 384, 385, 268), (274, 390, 391, 308), (469, 471, 482, 474), (477, 465, 488, 487, 470, 473), (244, 468, 491, 490, 169), (267, 378, 496, 401), (396, 494, 254, 142), (394, 418, 502, 500), (392, 398, 503, 498), (267, 401, 396, 142, 0), (420, 419, 437, 430), (494, 396, 401, 496), (410, 411, 459, 458), (19, 45, 568, 564), (404, 405, 451, 450), (301, 536, 595, 592), (44, 512, 565, 569), (283, 302, 591, 594), (512, 42, 561, 565), (302, 532, 587, 591), (43, 19, 564, 560), (531, 301, 592, 588), (508, 43, 560, 554), (427, 410, 458, 442), (532, 380, 617, 587), (412, 426, 446, 461), (369, 470, 487, 486, 295), (547, 415, 478, 477, 473, 475, 416, 406, 549, 550), (483, 472, 492, 491, 468, 479), (546, 545, 406, 416, 484, 483, 479, 481, 415, 547), (295, 486, 489, 294), (490, 489, 294, 28, 169), (294, 489, 492, 472, 362), (467, 243, 170, 232, 466), (363, 471, 469, 368, 292), (399, 417, 541, 494), (419, 420, 542, 402), (417, 421, 403, 541), (405, 404, 545, 546), (404, 419, 402, 545), (421, 405, 546, 403), (408, 409, 550, 549), (411, 410, 305, 47), (412, 411, 47, 180), (426, 412, 180, 551), (410, 427, 552, 305), (409, 426, 551, 550), (427, 408, 549, 552), (400, 399, 494, 496), (420, 400, 496, 542), (417, 399, 447, 433), (419, 404, 450, 437), (400, 420, 430, 463), (408, 427, 442, 454), (445, 443, 457, 460, 462), (411, 412, 461, 459), (421, 417, 433, 439), (434, 448, 464, 429), (426, 409, 456, 446), (438, 435, 449, 452), (455, 453, 441, 444), (409, 408, 454, 456), (399, 400, 463, 447), (405, 421, 439, 451), (429, 430, 431), (432, 433, 434), (435, 436, 437), (438, 439, 440), (441, 442, 443), (444, 445, 446), (431, 432, 434, 429), (435, 438, 440, 436), (443, 445, 444, 441), (433, 447, 448, 434), (436, 431, 430, 437), (439, 433, 432, 440), (450, 451, 452, 449), (437, 450, 449, 435), (451, 439, 438, 452), (453, 455, 456, 454), (458, 459, 460, 457), (459, 461, 462, 460), (461, 446, 445, 462), (442, 458, 457, 443), (455, 444, 446, 456), (441, 453, 454, 442), (447, 463, 464, 448), (463, 430, 429, 464), (432, 431, 436, 440), (166, 485, 488, 465, 231), (295, 486, 485, 166, 27), (473, 474, 475), (476, 477, 478), (479, 480, 481), (482, 483, 484), (243, 467, 468, 244), (368, 469, 470, 369), (482, 471, 472, 483), (479, 468, 467, 480), (471, 363, 362, 472), (466, 232, 231, 465), (473, 470, 469, 474), (476, 466, 465, 477), (466, 476, 480, 467), (485, 486, 487, 488), (489, 490, 491, 492), (489, 486, 485, 490), (166, 169, 490, 485), (392, 393, 378, 379), (394, 395, 253, 254), (397, 418, 494, 541), (418, 394, 254, 494), (395, 397, 541, 253), (398, 392, 379, 542), (393, 428, 496, 378), (428, 398, 542, 496), (501, 499, 500, 502), (498, 503, 504, 497), (395, 394, 500, 499), (428, 393, 497, 504), (397, 395, 499, 501), (418, 397, 501, 502), (393, 392, 498, 497), (398, 428, 504, 503), (130, 128, 505), (127, 132, 506), (132, 507, 14, 506), (508, 130, 505, 15), (507, 42, 509, 14), (43, 508, 15, 510), (19, 43, 510, 511), (42, 512, 18, 509), (512, 44, 513, 18), (45, 19, 511, 514), (48, 26, 515), (25, 46, 516), (26, 45, 514, 515), (44, 25, 516, 513), (253, 255, 517), (257, 127, 518), (519, 257, 518, 153), (255, 520, 154, 517), (176, 519, 153, 521), (520, 177, 522, 154), (177, 158, 523, 522), (524, 176, 521, 157), (178, 524, 157, 525), (158, 179, 526, 523), (165, 180, 527), (46, 164, 528), (179, 165, 527, 526), (164, 178, 525, 528), (128, 380, 529), (382, 379, 530), (531, 382, 530, 278), (380, 532, 279, 529), (301, 531, 278, 533), (532, 302, 534, 279), (302, 283, 535, 534), (536, 301, 533, 282), (303, 536, 282, 537), (283, 304, 538, 535), (290, 48, 539), (305, 289, 540), (304, 290, 539, 538), (289, 303, 537, 540), (493, 253, 541), (379, 495, 542), (495, 543, 402, 542), (544, 493, 541, 403), (543, 422, 545, 402), (423, 544, 403, 546), (407, 423, 546, 547), (422, 548, 406, 545), (548, 424, 549, 406), (425, 407, 547, 550), (180, 414, 551), (413, 305, 552), (414, 425, 550, 551), (424, 413, 552, 549), (610, 557, 556, 555), (558, 609, 554, 553), (559, 560, 564, 563), (553, 554, 560, 559), (555, 556, 562, 561), (565, 566, 570, 569), (561, 562, 566, 565), (567, 568, 611, 571), (563, 564, 568, 567), (569, 570, 572, 612), (614, 575, 556, 557), (576, 573, 574, 613), (577, 580, 581, 578), (573, 577, 578, 574), (575, 579, 562, 556), (582, 585, 570, 566), (579, 582, 566, 562), (583, 586, 615, 584), (580, 583, 584, 581), (585, 616, 572, 570), (618, 588, 589, 590), (558, 553, 587, 617), (559, 563, 594, 591), (553, 559, 591, 587), (588, 592, 593, 589), (595, 598, 599, 596), (592, 595, 596, 593), (567, 571, 619, 597), (563, 567, 597, 594), (598, 620, 600, 599), (622, 590, 589, 602), (576, 621, 601, 573), (577, 603, 605, 580), (573, 601, 603, 577), (602, 589, 593, 604), (606, 596, 599, 608), (604, 593, 596, 606), (583, 607, 623, 586), (580, 605, 607, 583), (608, 599, 600, 624), (407, 425, 607, 605), (164, 46, 572, 616), (414, 180, 586, 623), (165, 179, 584, 615), (128, 130, 609, 558), (305, 413, 624, 600), (178, 164, 616, 585), (132, 127, 557, 610), (425, 414, 623, 607), (380, 128, 558, 617), (507, 132, 610, 555), (413, 424, 608, 624), (379, 382, 618, 590), (130, 508, 554, 609), (382, 531, 588, 618), (42, 507, 555, 561)])
me_cube_001.polygons.foreach_set('material_index', [0, 0, 0, 0, 0, 0, 0, 0, 0, 0, 1, 0, 1, 0, 1, 0, 0, 0, 0, 0, 0, 0, 0, 1, 0, 1, 0, 0, 0, 0, 2, 0, 0, 0, 0, 0, 0, 0, 0, 0, 0, 0, 0, 0, 0, 0, 0, 0, 0, 0, 1, 1, 1, 1, 1, 1, 1, 1, 1, 1, 1, 1, 1, 1, 1, 1, 1, 1, 1, 1, 1, 1, 1, 1, 1, 1, 1, 1, 1, 1, 1, 1, 1, 1, 1, 1, 1, 1, 1, 0, 0, 0, 0, 0, 0, 0, 0, 0, 0, 0, 0, 0, 0, 0, 0, 0, 0, 0, 2, 2, 0, 0, 0, 0, 0, 0, 0, 0, 2, 2, 0, 0, 0, 0, 0, 0, 0, 0, 0, 0, 0, 0, 0, 0, 0, 1, 0, 1, 0, 1, 0, 0, 0, 0, 0, 0, 0, 0, 1, 0, 1, 0, 0, 0, 0, 2, 0, 0, 0, 0, 0, 0, 0, 0, 0, 0, 0, 0, 0, 0, 0, 0, 0, 0, 0, 1, 1, 1, 1, 1, 1, 1, 1, 1, 1, 1, 1, 1, 1, 1, 1, 1, 1, 1, 1, 1, 1, 1, 1, 1, 1, 1, 1, 1, 1, 1, 1, 1, 1, 1, 1, 1, 1, 1, 0, 0, 0, 0, 0, 0, 0, 0, 0, 0, 0, 0, 0, 0, 0, 0, 0, 0, 2, 2, 0, 0, 0, 0, 0, 0, 0, 0, 2, 2, 0, 0, 0, 0, 0, 0, 0, 0, 0, 0, 0, 0, 0, 0, 0, 1, 0, 1, 0, 1, 0, 0, 0, 0, 0, 0, 0, 0, 1, 0, 1, 0, 0, 0, 0, 2, 0, 0, 0, 0, 0, 0, 0, 0, 0, 0, 0, 0, 0, 0, 0, 0, 0, 0, 0, 1, 1, 1, 1, 1, 1, 1, 1, 1, 1, 1, 1, 1, 1, 1, 1, 1, 1, 1, 1, 1, 1, 1, 1, 1, 1, 1, 1, 1, 1, 1, 1, 1, 1, 1, 1, 1, 1, 1, 0, 0, 0, 0, 0, 0, 0, 0, 0, 0, 0, 0, 0, 0, 0, 0, 0, 0, 2, 2, 0, 0, 0, 0, 0, 0, 0, 0, 2, 2, 0, 0, 0, 0, 0, 0, 0, 0, 0, 0, 0, 0, 0, 0, 1, 0, 1, 0, 1, 0, 0, 0, 0, 0, 0, 0, 0, 1, 0, 1, 0, 0, 0, 0, 2, 0, 0, 0, 0, 0, 0, 0, 0, 0, 0, 0, 0, 0, 0, 0, 0, 0, 0, 0, 1, 1, 1, 1, 1, 1, 1, 1, 1, 1, 1, 1, 1, 1, 1, 1, 1, 1, 1, 1, 1, 1, 1, 1, 1, 1, 1, 1, 1, 1, 1, 1, 1, 1, 1, 1, 1, 1, 1, 0, 0, 0, 0, 0, 0, 0, 0, 0, 0, 0, 0, 0, 0, 0, 0, 0, 2, 2, 0, 0, 0, 0, 0, 0, 0, 0, 2, 2, 0, 0, 0, 0, 0, 0, 0, 0, 0, 0, 0, 0, 0, 0, 0, 0, 0, 0, 0, 0, 0, 0, 0, 0, 0, 0, 0, 0, 0, 0, 0, 0, 0, 0, 0, 0, 0, 0, 0, 0, 0, 0, 0, 0, 0, 0, 0, 0, 0, 0, 0, 0, 0, 0, 0, 0, 0, 0, 0, 0, 0, 0, 1, 1, 1, 1, 1, 1, 1, 1, 1, 1, 1, 1, 1, 1, 1, 1, 1, 1, 1, 1, 1, 1, 1, 1, 1, 1, 1, 1, 1, 1, 1, 1, 1, 1, 1, 1, 1, 1, 1, 1, 0, 0, 0, 0, 0, 0, 0, 0, 0, 0, 0, 0, 0, 0, 0, 0])
_uv = me_cube_001.uv_layers.new(name='UVMap')
_uv.uv.foreach_set('vector', [0.5941, 1.0, 0.4059, 1.0, 0.8303, 0.6618, 0.8303, 0.6618, 0.7904, 0.7017, 0.6404, 0.5, 0.8561, 0.5, 0.8561, 0.5378, 0.6404, 0.9691, 0.8267, 0.6654, 0.3596, 0.5292, 0.3596, 0.5, 0.1439, 0.5, 0.125, 0.5145, 0.125, 0.5292, 0.375, 0.25, 0.4692, 0.25, 0.4692, 0.447, 0.375, 0.4483, 0.375, 0.75, 0.4692, 0.75, 0.625, 0.9058, 0.625, 1.0, 0.375, 1.0, 0.375, 0.5517, 0.4692, 0.553, 0.4692, 0.75, 0.375, 0.75, 0.375, 0.0, 0.625, 0.0, 0.625, 0.09416, 0.4692, 0.25, 0.375, 0.25, 0.4935, 0.7374, 0.4935, 0.583, 0.4935, 0.583, 0.4935, 0.7374, 0.6128, 0.2626, 0.6128, 0.2835, 0.6128, 0.2835, 0.6128, 0.2626, 0.125, 0.5, 0.3233, 0.5, 0.375, 0.5517, 0.375, 0.75, 0.125, 0.75, 0.8244, 0.6677, 0.824, 0.6681, 0.824, 0.6681, 0.8244, 0.6677, 0.4692, 0.553, 0.375, 0.5517, 0.375, 0.4483, 0.4692, 0.447, 0.8583, 0.6726, 0.8583, 0.7333, 0.8583, 0.7333, 0.8583, 0.6726, 0.7808, 0.75, 0.7808, 0.7113, 0.7808, 0.7113, 0.7808, 0.75, 0.829, 0.6631, 0.7881, 0.704, 0.7881, 0.704, 0.829, 0.6631, 0.625, 0.28, 0.625, 0.2801, 0.625, 0.2801, 0.625, 0.28, 0.7808, 0.72, 0.7808, 0.7199, 0.7808, 0.7199, 0.7808, 0.72, 0.625, 0.2801, 0.625, 0.2801, 0.625, 0.2801, 0.625, 0.2801, 0.625, 0.2801, 0.625, 0.28, 0.625, 0.28, 0.625, 0.2801, 0.7808, 0.7199, 0.7808, 0.7199, 0.7808, 0.7199, 0.7808, 0.7199, 0.625, 0.2801, 0.625, 0.2801, 0.625, 0.2801, 0.625, 0.2801, 0.7808, 0.7199, 0.7808, 0.7199, 0.7808, 0.7199, 0.7808, 0.7199, 0.7808, 0.7199, 0.7808, 0.7199, 0.7808, 0.7199, 0.7808, 0.7199, 0.823, 0.6691, 0.8583, 0.6726, 0.8583, 0.6726, 0.823, 0.6691, 0.625, 0.2801, 0.625, 0.2801, 0.625, 0.2801, 0.625, 0.2801, 0.7976, 0.7333, 0.7941, 0.698, 0.7941, 0.698, 0.7976, 0.7333, 0.6386, 0.9418, 0.6404, 0.9691, 0.8561, 0.5378, 0.8605, 0.5, 0.8458, 0.5, 0.7808, 0.7113, 0.7868, 0.7053, 0.7868, 0.7053, 0.7904, 0.7017, 0.8267, 0.6654, 0.8303, 0.6618, 0.8303, 0.6618, 0.8363, 0.6558, 0.8363, 0.6558, 0.7808, 0.7113, 0.8267, 0.6654, 0.3596, 0.9691, 0.1439, 0.5378, 0.1439, 0.5, 0.3596, 0.5, 0.7904, 0.7017, 0.7808, 0.7113, 0.8363, 0.6558, 0.8363, 0.6558, 0.8303, 0.6618, 0.8303, 0.6618, 0.8267, 0.6654, 0.7904, 0.7017, 0.7868, 0.7053, 0.7868, 0.7053, 0.7808, 0.7113, 0.8458, 0.5, 0.8605, 0.5, 0.1395, 0.5, 0.1542, 0.5, 0.125, 0.5145, 0.1395, 0.5, 0.1542, 0.5, 0.1542, 0.5292, 0.125, 0.5292, 0.1542, 0.5, 0.1395, 0.5, 0.1439, 0.5378, 0.3596, 0.9691, 0.3614, 0.9418, 0.4059, 0.5, 0.4059, 0.5292, 0.4071, 0.5292, 0.5941, 0.5292, 0.5941, 0.5, 0.4059, 0.9708, 0.4059, 1.0, 0.5941, 1.0, 0.5941, 0.9708, 0.4071, 0.9708, 0.4994, 0.4579, 0.625, 0.3323, 0.625, 0.3442, 0.4948, 0.4743, 0.824, 0.6681, 0.8244, 0.6677, 0.8363, 0.6558, 0.8363, 0.6558, 0.7927, 0.6994, 0.7931, 0.699, 0.7808, 0.7113, 0.7808, 0.7113, 0.7881, 0.704, 0.829, 0.6631, 0.8363, 0.6558, 0.7808, 0.7113, 0.829, 0.6631, 0.824, 0.6681, 0.8363, 0.6558, 0.8363, 0.6558, 0.7931, 0.699, 0.7881, 0.704, 0.7808, 0.7113, 0.7808, 0.7113, 0.829, 0.6631, 0.7881, 0.704, 0.7808, 0.7113, 0.8363, 0.6558, 0.8583, 0.7333, 0.8583, 0.6726, 0.875, 0.6558, 0.875, 0.75, 0.7976, 0.7333, 0.8583, 0.7333, 0.875, 0.75, 0.7808, 0.75, 0.7941, 0.698, 0.7976, 0.7333, 0.7808, 0.75, 0.7808, 0.7113, 0.8583, 0.6726, 0.823, 0.6691, 0.8363, 0.6558, 0.875, 0.6558, 0.7881, 0.704, 0.7941, 0.698, 0.7808, 0.7113, 0.7808, 0.7113, 0.823, 0.6691, 0.829, 0.6631, 0.8363, 0.6558, 0.8363, 0.6558, 0.4858, 0.442, 0.4994, 0.4579, 0.4948, 0.4743, 0.4692, 0.447, 0.625, 0.3005, 0.4858, 0.442, 0.4692, 0.447, 0.625, 0.2887, 0.625, 0.3323, 0.4994, 0.4579, 0.4994, 0.4579, 0.625, 0.3323, 0.824, 0.6681, 0.829, 0.6631, 0.829, 0.6631, 0.824, 0.6681, 0.4858, 0.442, 0.625, 0.3005, 0.625, 0.3005, 0.4858, 0.442, 0.829, 0.6631, 0.823, 0.6691, 0.823, 0.6691, 0.829, 0.6631, 0.8071, 0.6981, 0.8231, 0.6821, 0.8485, 0.6842, 0.8489, 0.7239, 0.8092, 0.7235, 0.8583, 0.7333, 0.7976, 0.7333, 0.7976, 0.7333, 0.8583, 0.7333, 0.7931, 0.699, 0.7927, 0.6994, 0.7927, 0.6994, 0.7931, 0.699, 0.6188, 0.331, 0.5037, 0.4461, 0.4972, 0.438, 0.6186, 0.3146, 0.7941, 0.698, 0.7881, 0.704, 0.7881, 0.704, 0.7941, 0.698, 0.7991, 0.693, 0.818, 0.6741, 0.8231, 0.669, 0.794, 0.6981, 0.7944, 0.6977, 0.8227, 0.6694, 0.8162, 0.6759, 0.8009, 0.6912, 0.7881, 0.704, 0.829, 0.6631, 0.829, 0.6631, 0.7881, 0.704, 0.4994, 0.4579, 0.4858, 0.442, 0.4858, 0.442, 0.4994, 0.4579, 0.7881, 0.704, 0.7931, 0.699, 0.7931, 0.699, 0.7881, 0.704, 0.6186, 0.3146, 0.625, 0.3005, 0.625, 0.308, 0.625, 0.3248, 0.625, 0.3323, 0.6188, 0.331, 0.818, 0.6741, 0.8167, 0.6754, 0.824, 0.6681, 0.7991, 0.693, 0.7931, 0.699, 0.8004, 0.6917, 0.8162, 0.6759, 0.823, 0.6691, 0.8231, 0.6821, 0.8009, 0.6912, 0.8071, 0.6981, 0.7941, 0.698, 0.625, 0.308, 0.625, 0.3248, 0.6188, 0.331, 0.6186, 0.3146, 0.818, 0.6741, 0.7991, 0.693, 0.8004, 0.6917, 0.8167, 0.6754, 0.8231, 0.6821, 0.8071, 0.6981, 0.8009, 0.6912, 0.8162, 0.6759, 0.625, 0.3323, 0.4994, 0.4579, 0.5037, 0.4461, 0.6188, 0.331, 0.8167, 0.6754, 0.817, 0.6751, 0.8244, 0.6677, 0.824, 0.6681, 0.7931, 0.699, 0.7927, 0.6994, 0.8001, 0.692, 0.8004, 0.6917, 0.829, 0.6631, 0.7881, 0.704, 0.794, 0.6981, 0.8231, 0.669, 0.824, 0.6681, 0.829, 0.6631, 0.8231, 0.669, 0.818, 0.6741, 0.7881, 0.704, 0.7931, 0.699, 0.7991, 0.693, 0.794, 0.6981, 0.8227, 0.6694, 0.7944, 0.6977, 0.7881, 0.704, 0.829, 0.6631, 0.8583, 0.6726, 0.8583, 0.7333, 0.8489, 0.7239, 0.8485, 0.6842, 0.8583, 0.7333, 0.7976, 0.7333, 0.8092, 0.7235, 0.8489, 0.7239, 0.7976, 0.7333, 0.7941, 0.698, 0.8071, 0.6981, 0.8092, 0.7235, 0.823, 0.6691, 0.8583, 0.6726, 0.8485, 0.6842, 0.8231, 0.6821, 0.7944, 0.6977, 0.8009, 0.6912, 0.7941, 0.698, 0.7881, 0.704, 0.8162, 0.6759, 0.8227, 0.6694, 0.829, 0.6631, 0.823, 0.6691, 0.4994, 0.4579, 0.4858, 0.442, 0.4972, 0.438, 0.5037, 0.4461, 0.4858, 0.442, 0.625, 0.3005, 0.6186, 0.3146, 0.4972, 0.438, 0.8001, 0.692, 0.817, 0.6751, 0.8167, 0.6754, 0.8004, 0.6917, 0.875, 0.5292, 0.875, 0.5145, 0.8561, 0.5, 0.6404, 0.5, 0.6404, 0.5292, 0.8458, 0.5, 0.8605, 0.5, 0.875, 0.5145, 0.875, 0.5292, 0.8458, 0.5292, 0.8267, 0.6654, 0.8303, 0.6618, 0.8303, 0.6618, 0.625, 0.5292, 0.5941, 0.5292, 0.625, 0.5292, 0.7868, 0.7053, 0.7868, 0.7053, 0.7868, 0.7053, 0.7904, 0.7017, 0.7868, 0.7053, 0.7868, 0.7053, 0.3614, 0.9418, 0.375, 0.9708, 0.3614, 0.9418, 0.8303, 0.6618, 0.8267, 0.6654, 0.8303, 0.6618, 0.4059, 0.5292, 0.4059, 0.5, 0.3596, 0.5, 0.3596, 0.5292, 0.5941, 0.9708, 0.5941, 1.0, 0.6404, 0.9691, 0.6386, 0.9418, 0.8303, 0.6618, 0.4059, 1.0, 0.3596, 0.9691, 0.8267, 0.6654, 0.7904, 0.7017, 0.3596, 0.5, 0.4059, 0.5, 0.7868, 0.7053, 0.4059, 1.0, 0.4059, 0.9708, 0.3614, 0.9418, 0.3596, 0.9691, 0.5941, 0.5, 0.5941, 0.5292, 0.6404, 0.5292, 0.6404, 0.5, 0.8267, 0.6654, 0.6404, 0.9691, 0.5941, 1.0, 0.8303, 0.6618, 0.7868, 0.7053, 0.5941, 0.5, 0.6404, 0.5, 0.7904, 0.7017, 0.5941, 0.5, 0.7868, 0.7053, 0.7868, 0.7053, 0.4059, 0.5, 0.875, 0.5, 0.8605, 0.5, 0.8561, 0.5378, 0.875, 0.5, 0.125, 0.5, 0.125, 0.5145, 0.1439, 0.5, 0.125, 0.5, 0.1395, 0.5, 0.8605, 0.5, 0.875, 0.5, 0.125, 0.5, 0.0, 0.0, 0.0, 0.0, 0.0, 0.0, 0.0, 0.0, 0.6128, 0.2626, 0.4814, 0.2626, 0.4692, 0.25, 0.625, 0.25, 0.4935, 0.7374, 0.7565, 0.7374, 0.7808, 0.75, 0.4692, 0.75, 0.7565, 0.7165, 0.4935, 0.583, 0.4692, 0.553, 0.7808, 0.7113, 0.4935, 0.583, 0.4935, 0.7374, 0.4692, 0.75, 0.4692, 0.553, 0.7565, 0.7374, 0.7565, 0.7165, 0.7808, 0.7113, 0.7808, 0.75, 0.6128, 0.2835, 0.6128, 0.2626, 0.625, 0.25, 0.625, 0.2887, 0.4814, 0.2626, 0.4814, 0.417, 0.4692, 0.447, 0.4692, 0.25, 0.4814, 0.417, 0.6128, 0.2835, 0.625, 0.2887, 0.4692, 0.447, 0.7565, 0.7165, 0.7565, 0.7374, 0.4935, 0.7374, 0.4935, 0.583, 0.6128, 0.2626, 0.6128, 0.2835, 0.4814, 0.417, 0.4814, 0.2626, 0.7565, 0.7374, 0.4935, 0.7374, 0.4935, 0.7374, 0.7565, 0.7374, 0.4814, 0.417, 0.4814, 0.2626, 0.4814, 0.2626, 0.4814, 0.417, 0.7565, 0.7165, 0.7565, 0.7374, 0.7565, 0.7374, 0.7565, 0.7165, 0.4935, 0.583, 0.7565, 0.7165, 0.7565, 0.7165, 0.4935, 0.583, 0.4814, 0.2626, 0.6128, 0.2626, 0.6128, 0.2626, 0.4814, 0.2626, 0.6128, 0.2835, 0.4814, 0.417, 0.4814, 0.417, 0.6128, 0.2835, 0.5941, 1.0, 0.8303, 0.6618, 0.8303, 0.6618, 0.4059, 1.0, 0.7904, 0.7017, 0.8267, 0.6654, 0.6404, 0.9691, 0.8561, 0.5378, 0.8561, 0.5, 0.6404, 0.5, 0.3596, 0.5292, 0.125, 0.5292, 0.125, 0.5145, 0.1439, 0.5, 0.3596, 0.5, 0.375, 0.25, 0.375, 0.4483, 0.4692, 0.447, 0.4692, 0.25, 0.375, 0.75, 0.375, 1.0, 0.625, 1.0, 0.625, 0.9058, 0.4692, 0.75, 0.375, 0.5517, 0.375, 0.75, 0.4692, 0.75, 0.4692, 0.553, 0.4935, 0.7374, 0.4935, 0.7374, 0.4935, 0.583, 0.4935, 0.583, 0.6128, 0.2626, 0.6128, 0.2626, 0.6128, 0.2835, 0.6128, 0.2835, 0.125, 0.5, 0.125, 0.75, 0.375, 0.75, 0.375, 0.5517, 0.3233, 0.5, 0.8244, 0.6677, 0.8244, 0.6677, 0.824, 0.6681, 0.824, 0.6681, 0.4692, 0.553, 0.4692, 0.447, 0.375, 0.4483, 0.375, 0.5517, 0.8583, 0.6726, 0.8583, 0.6726, 0.8583, 0.7333, 0.8583, 0.7333, 0.7808, 0.7199, 0.7808, 0.7199, 0.7808, 0.7199, 0.7808, 0.7199, 0.829, 0.6631, 0.829, 0.6631, 0.7881, 0.704, 0.7881, 0.704, 0.7808, 0.7199, 0.7808, 0.7199, 0.7808, 0.7199, 0.7808, 0.7199, 0.625, 0.2801, 0.625, 0.2801, 0.625, 0.2801, 0.625, 0.2801, 0.625, 0.2801, 0.625, 0.2801, 0.625, 0.2801, 0.625, 0.2801, 0.7808, 0.7199, 0.7808, 0.7199, 0.7808, 0.7199, 0.7808, 0.7199, 0.625, 0.2801, 0.625, 0.25, 0.625, 0.25, 0.625, 0.2801, 0.625, 0.2801, 0.625, 0.2801, 0.625, 0.2801, 0.625, 0.2801, 0.7808, 0.75, 0.7808, 0.7113, 0.7808, 0.7113, 0.7808, 0.75, 0.625, 0.25, 0.625, 0.2887, 0.625, 0.2887, 0.625, 0.25, 0.823, 0.6691, 0.823, 0.6691, 0.8583, 0.6726, 0.8583, 0.6726, 0.625, 0.28, 0.625, 0.279, 0.625, 0.279, 0.625, 0.28, 0.7976, 0.7333, 0.7976, 0.7333, 0.7941, 0.698, 0.7941, 0.698, 0.6386, 0.9418, 0.8458, 0.5, 0.8605, 0.5, 0.8561, 0.5378, 0.6404, 0.9691, 0.7808, 0.7113, 0.7808, 0.7113, 0.8363, 0.6558, 0.8363, 0.6558, 0.8303, 0.6618, 0.8303, 0.6618, 0.8267, 0.6654, 0.7904, 0.7017, 0.7868, 0.7053, 0.7868, 0.7053, 0.8267, 0.6654, 0.7904, 0.7017, 0.3596, 0.5, 0.1439, 0.5, 0.1439, 0.5378, 0.3596, 0.9691, 0.7808, 0.7113, 0.7808, 0.7113, 0.7868, 0.7053, 0.7868, 0.7053, 0.7904, 0.7017, 0.8267, 0.6654, 0.8303, 0.6618, 0.8303, 0.6618, 0.8363, 0.6558, 0.8363, 0.6558, 0.8458, 0.5, 0.1542, 0.5, 0.1395, 0.5, 0.8605, 0.5, 0.125, 0.5145, 0.125, 0.5292, 0.1542, 0.5292, 0.1542, 0.5, 0.1395, 0.5, 0.1542, 0.5, 0.3614, 0.9418, 0.3596, 0.9691, 0.1439, 0.5378, 0.1395, 0.5, 0.4059, 0.5, 0.5941, 0.5, 0.5941, 0.5292, 0.4071, 0.5292, 0.4059, 0.5292, 0.4059, 0.9708, 0.4071, 0.9708, 0.5941, 0.9708, 0.5941, 1.0, 0.4059, 1.0, 0.4994, 0.4579, 0.4948, 0.4743, 0.625, 0.3442, 0.625, 0.3323, 0.824, 0.6681, 0.8363, 0.6558, 0.8363, 0.6558, 0.8244, 0.6677, 0.7927, 0.6994, 0.7808, 0.7113, 0.7808, 0.7113, 0.7931, 0.699, 0.7881, 0.704, 0.7808, 0.7113, 0.8363, 0.6558, 0.829, 0.6631, 0.829, 0.6631, 0.8363, 0.6558, 0.8363, 0.6558, 0.824, 0.6681, 0.7931, 0.699, 0.7808, 0.7113, 0.7808, 0.7113, 0.7881, 0.704, 0.829, 0.6631, 0.8363, 0.6558, 0.7808, 0.7113, 0.7881, 0.704, 0.8583, 0.7333, 0.875, 0.75, 0.875, 0.6558, 0.8583, 0.6726, 0.7976, 0.7333, 0.7808, 0.75, 0.875, 0.75, 0.8583, 0.7333, 0.7941, 0.698, 0.7808, 0.7113, 0.7808, 0.75, 0.7976, 0.7333, 0.8583, 0.6726, 0.875, 0.6558, 0.8363, 0.6558, 0.823, 0.6691, 0.7881, 0.704, 0.7808, 0.7113, 0.7808, 0.7113, 0.7941, 0.698, 0.823, 0.6691, 0.8363, 0.6558, 0.8363, 0.6558, 0.829, 0.6631, 0.4858, 0.442, 0.4692, 0.447, 0.4948, 0.4743, 0.4994, 0.4579, 0.625, 0.3005, 0.625, 0.2887, 0.4692, 0.447, 0.4858, 0.442, 0.625, 0.3323, 0.625, 0.3323, 0.4994, 0.4579, 0.4994, 0.4579, 0.824, 0.6681, 0.824, 0.6681, 0.829, 0.6631, 0.829, 0.6631, 0.4858, 0.442, 0.4858, 0.442, 0.625, 0.3005, 0.625, 0.3005, 0.829, 0.6631, 0.829, 0.6631, 0.823, 0.6691, 0.823, 0.6691, 0.8071, 0.6981, 0.8092, 0.7235, 0.8489, 0.7239, 0.8485, 0.6842, 0.8231, 0.6821, 0.8583, 0.7333, 0.8583, 0.7333, 0.7976, 0.7333, 0.7976, 0.7333, 0.7931, 0.699, 0.7931, 0.699, 0.7927, 0.6994, 0.7927, 0.6994, 0.6188, 0.331, 0.6186, 0.3146, 0.4972, 0.438, 0.5037, 0.4461, 0.7941, 0.698, 0.7941, 0.698, 0.7881, 0.704, 0.7881, 0.704, 0.7991, 0.693, 0.794, 0.6981, 0.8231, 0.669, 0.818, 0.6741, 0.7944, 0.6977, 0.8009, 0.6912, 0.8162, 0.6759, 0.8227, 0.6694, 0.7881, 0.704, 0.7881, 0.704, 0.829, 0.6631, 0.829, 0.6631, 0.4994, 0.4579, 0.4994, 0.4579, 0.4858, 0.442, 0.4858, 0.442, 0.7881, 0.704, 0.7881, 0.704, 0.7931, 0.699, 0.7931, 0.699, 0.6186, 0.3146, 0.625, 0.308, 0.625, 0.3005, 0.625, 0.3248, 0.6188, 0.331, 0.625, 0.3323, 0.818, 0.6741, 0.824, 0.6681, 0.8167, 0.6754, 0.7991, 0.693, 0.8004, 0.6917, 0.7931, 0.699, 0.8162, 0.6759, 0.8231, 0.6821, 0.823, 0.6691, 0.8009, 0.6912, 0.7941, 0.698, 0.8071, 0.6981, 0.625, 0.308, 0.6186, 0.3146, 0.6188, 0.331, 0.625, 0.3248, 0.818, 0.6741, 0.8167, 0.6754, 0.8004, 0.6917, 0.7991, 0.693, 0.8231, 0.6821, 0.8162, 0.6759, 0.8009, 0.6912, 0.8071, 0.6981, 0.625, 0.3323, 0.6188, 0.331, 0.5037, 0.4461, 0.4994, 0.4579, 0.8167, 0.6754, 0.824, 0.6681, 0.8244, 0.6677, 0.817, 0.6751, 0.7931, 0.699, 0.8004, 0.6917, 0.8001, 0.692, 0.7927, 0.6994, 0.829, 0.6631, 0.8231, 0.669, 0.794, 0.6981, 0.7881, 0.704, 0.824, 0.6681, 0.818, 0.6741, 0.8231, 0.669, 0.829, 0.6631, 0.7881, 0.704, 0.794, 0.6981, 0.7991, 0.693, 0.7931, 0.699, 0.8227, 0.6694, 0.829, 0.6631, 0.7881, 0.704, 0.7944, 0.6977, 0.8583, 0.6726, 0.8485, 0.6842, 0.8489, 0.7239, 0.8583, 0.7333, 0.8583, 0.7333, 0.8489, 0.7239, 0.8092, 0.7235, 0.7976, 0.7333, 0.7976, 0.7333, 0.8092, 0.7235, 0.8071, 0.6981, 0.7941, 0.698, 0.823, 0.6691, 0.8231, 0.6821, 0.8485, 0.6842, 0.8583, 0.6726, 0.7944, 0.6977, 0.7881, 0.704, 0.7941, 0.698, 0.8009, 0.6912, 0.8162, 0.6759, 0.823, 0.6691, 0.829, 0.6631, 0.8227, 0.6694, 0.4994, 0.4579, 0.5037, 0.4461, 0.4972, 0.438, 0.4858, 0.442, 0.4858, 0.442, 0.4972, 0.438, 0.6186, 0.3146, 0.625, 0.3005, 0.8001, 0.692, 0.8004, 0.6917, 0.8167, 0.6754, 0.817, 0.6751, 0.875, 0.5292, 0.6404, 0.5292, 0.6404, 0.5, 0.8561, 0.5, 0.875, 0.5145, 0.8458, 0.5, 0.8458, 0.5292, 0.875, 0.5292, 0.875, 0.5145, 0.8605, 0.5, 0.8267, 0.6654, 0.8303, 0.6618, 0.8303, 0.6618, 0.625, 0.5292, 0.625, 0.5292, 0.5941, 0.5292, 0.7868, 0.7053, 0.7868, 0.7053, 0.7868, 0.7053, 0.7904, 0.7017, 0.7868, 0.7053, 0.7868, 0.7053, 0.8303, 0.6618, 0.8303, 0.6618, 0.8267, 0.6654, 0.4059, 0.5292, 0.3596, 0.5292, 0.3596, 0.5, 0.4059, 0.5, 0.5941, 0.9708, 0.6386, 0.9418, 0.6404, 0.9691, 0.5941, 1.0, 0.8303, 0.6618, 0.8267, 0.6654, 0.3596, 0.9691, 0.4059, 1.0, 0.7904, 0.7017, 0.7868, 0.7053, 0.4059, 0.5, 0.3596, 0.5, 0.4059, 1.0, 0.3596, 0.9691, 0.3614, 0.9418, 0.4059, 0.9708, 0.5941, 0.5, 0.6404, 0.5, 0.6404, 0.5292, 0.5941, 0.5292, 0.8267, 0.6654, 0.8303, 0.6618, 0.5941, 1.0, 0.6404, 0.9691, 0.7868, 0.7053, 0.7904, 0.7017, 0.6404, 0.5, 0.5941, 0.5, 0.5941, 0.5, 0.4059, 0.5, 0.7868, 0.7053, 0.7868, 0.7053, 0.875, 0.5, 0.875, 0.5, 0.8561, 0.5378, 0.8605, 0.5, 0.125, 0.5, 0.125, 0.5, 0.1439, 0.5, 0.125, 0.5145, 0.1395, 0.5, 0.125, 0.5, 0.875, 0.5, 0.8605, 0.5, 0.0, 0.0, 0.0, 0.0, 0.0, 0.0, 0.0, 0.0, 0.6128, 0.2626, 0.625, 0.25, 0.4692, 0.25, 0.4814, 0.2626, 0.4935, 0.7374, 0.4692, 0.75, 0.7808, 0.75, 0.7565, 0.7374, 0.7565, 0.7165, 0.7808, 0.7113, 0.4692, 0.553, 0.4935, 0.583, 0.4935, 0.583, 0.4692, 0.553, 0.4692, 0.75, 0.4935, 0.7374, 0.7565, 0.7374, 0.7808, 0.75, 0.7808, 0.7113, 0.7565, 0.7165, 0.6128, 0.2835, 0.625, 0.2887, 0.625, 0.25, 0.6128, 0.2626, 0.4814, 0.2626, 0.4692, 0.25, 0.4692, 0.447, 0.4814, 0.417, 0.4814, 0.417, 0.4692, 0.447, 0.625, 0.2887, 0.6128, 0.2835, 0.7565, 0.7165, 0.4935, 0.583, 0.4935, 0.7374, 0.7565, 0.7374, 0.6128, 0.2626, 0.4814, 0.2626, 0.4814, 0.417, 0.6128, 0.2835, 0.7565, 0.7374, 0.7565, 0.7374, 0.4935, 0.7374, 0.4935, 0.7374, 0.4814, 0.417, 0.4814, 0.417, 0.4814, 0.2626, 0.4814, 0.2626, 0.7565, 0.7165, 0.7565, 0.7165, 0.7565, 0.7374, 0.7565, 0.7374, 0.4935, 0.583, 0.4935, 0.583, 0.7565, 0.7165, 0.7565, 0.7165, 0.4814, 0.2626, 0.4814, 0.2626, 0.6128, 0.2626, 0.6128, 0.2626, 0.6128, 0.2835, 0.6128, 0.2835, 0.4814, 0.417, 0.4814, 0.417, 0.5941, 1.0, 0.8303, 0.6618, 0.8303, 0.6618, 0.4059, 1.0, 0.7904, 0.7017, 0.8267, 0.6654, 0.6404, 0.9691, 0.8561, 0.5378, 0.8561, 0.5, 0.6404, 0.5, 0.3596, 0.5292, 0.125, 0.5292, 0.125, 0.5145, 0.1439, 0.5, 0.3596, 0.5, 0.375, 0.25, 0.375, 0.4483, 0.4692, 0.447, 0.4692, 0.25, 0.375, 0.5517, 0.375, 0.75, 0.4692, 0.75, 0.4692, 0.553, 0.375, 0.0, 0.375, 0.25, 0.4692, 0.25, 0.625, 0.09416, 0.625, 0.0, 0.4935, 0.7374, 0.4935, 0.7374, 0.4935, 0.583, 0.4935, 0.583, 0.6128, 0.2626, 0.6128, 0.2626, 0.6128, 0.2835, 0.6128, 0.2835, 0.125, 0.5, 0.125, 0.75, 0.375, 0.75, 0.375, 0.5517, 0.3233, 0.5, 0.8244, 0.6677, 0.8244, 0.6677, 0.824, 0.6681, 0.824, 0.6681, 0.4692, 0.553, 0.4692, 0.447, 0.375, 0.4483, 0.375, 0.5517, 0.8583, 0.6726, 0.8583, 0.6726, 0.8583, 0.7333, 0.8583, 0.7333, 0.7808, 0.7199, 0.7808, 0.75, 0.7808, 0.75, 0.7808, 0.7199, 0.829, 0.6631, 0.829, 0.6631, 0.7881, 0.704, 0.7881, 0.704, 0.7808, 0.721, 0.7808, 0.72, 0.7808, 0.72, 0.7808, 0.721, 0.625, 0.279, 0.625, 0.28, 0.625, 0.28, 0.625, 0.279, 0.625, 0.279, 0.625, 0.25, 0.625, 0.25, 0.625, 0.279, 0.7808, 0.72, 0.7808, 0.721, 0.7808, 0.721, 0.7808, 0.72, 0.7808, 0.75, 0.7808, 0.7113, 0.7808, 0.7113, 0.7808, 0.75, 0.625, 0.25, 0.625, 0.2887, 0.625, 0.2887, 0.625, 0.25, 0.7808, 0.72, 0.7808, 0.7199, 0.7808, 0.7199, 0.7808, 0.72, 0.7808, 0.721, 0.7808, 0.75, 0.7808, 0.75, 0.7808, 0.721, 0.823, 0.6691, 0.823, 0.6691, 0.8583, 0.6726, 0.8583, 0.6726, 0.625, 0.2801, 0.625, 0.28, 0.625, 0.28, 0.625, 0.2801, 0.7976, 0.7333, 0.7976, 0.7333, 0.7941, 0.698, 0.7941, 0.698, 0.6386, 0.9418, 0.8458, 0.5, 0.8605, 0.5, 0.8561, 0.5378, 0.6404, 0.9691, 0.7808, 0.7113, 0.7808, 0.7113, 0.8363, 0.6558, 0.8363, 0.6558, 0.8303, 0.6618, 0.8303, 0.6618, 0.8267, 0.6654, 0.7904, 0.7017, 0.7868, 0.7053, 0.7868, 0.7053, 0.8267, 0.6654, 0.7904, 0.7017, 0.3596, 0.5, 0.1439, 0.5, 0.1439, 0.5378, 0.3596, 0.9691, 0.7808, 0.7113, 0.7808, 0.7113, 0.7868, 0.7053, 0.7868, 0.7053, 0.7904, 0.7017, 0.8267, 0.6654, 0.8303, 0.6618, 0.8303, 0.6618, 0.8363, 0.6558, 0.8363, 0.6558, 0.8458, 0.5, 0.1542, 0.5, 0.1395, 0.5, 0.8605, 0.5, 0.125, 0.5145, 0.125, 0.5292, 0.1542, 0.5292, 0.1542, 0.5, 0.1395, 0.5, 0.1542, 0.5, 0.3614, 0.9418, 0.3596, 0.9691, 0.1439, 0.5378, 0.1395, 0.5, 0.4059, 0.5, 0.5941, 0.5, 0.5941, 0.5292, 0.4071, 0.5292, 0.4059, 0.5292, 0.4059, 0.9708, 0.4071, 0.9708, 0.5941, 0.9708, 0.5941, 1.0, 0.4059, 1.0, 0.4994, 0.4579, 0.4948, 0.4743, 0.625, 0.3442, 0.625, 0.3323, 0.824, 0.6681, 0.8363, 0.6558, 0.8363, 0.6558, 0.8244, 0.6677, 0.7927, 0.6994, 0.7808, 0.7113, 0.7808, 0.7113, 0.7931, 0.699, 0.7881, 0.704, 0.7808, 0.7113, 0.8363, 0.6558, 0.829, 0.6631, 0.829, 0.6631, 0.8363, 0.6558, 0.8363, 0.6558, 0.824, 0.6681, 0.7931, 0.699, 0.7808, 0.7113, 0.7808, 0.7113, 0.7881, 0.704, 0.829, 0.6631, 0.8363, 0.6558, 0.7808, 0.7113, 0.7881, 0.704, 0.8583, 0.7333, 0.875, 0.75, 0.875, 0.6558, 0.8583, 0.6726, 0.7976, 0.7333, 0.7808, 0.75, 0.875, 0.75, 0.8583, 0.7333, 0.7941, 0.698, 0.7808, 0.7113, 0.7808, 0.75, 0.7976, 0.7333, 0.8583, 0.6726, 0.875, 0.6558, 0.8363, 0.6558, 0.823, 0.6691, 0.7881, 0.704, 0.7808, 0.7113, 0.7808, 0.7113, 0.7941, 0.698, 0.823, 0.6691, 0.8363, 0.6558, 0.8363, 0.6558, 0.829, 0.6631, 0.4858, 0.442, 0.4692, 0.447, 0.4948, 0.4743, 0.4994, 0.4579, 0.625, 0.3005, 0.625, 0.2887, 0.4692, 0.447, 0.4858, 0.442, 0.625, 0.3323, 0.625, 0.3323, 0.4994, 0.4579, 0.4994, 0.4579, 0.824, 0.6681, 0.824, 0.6681, 0.829, 0.6631, 0.829, 0.6631, 0.4858, 0.442, 0.4858, 0.442, 0.625, 0.3005, 0.625, 0.3005, 0.829, 0.6631, 0.829, 0.6631, 0.823, 0.6691, 0.823, 0.6691, 0.8071, 0.6981, 0.8092, 0.7235, 0.8489, 0.7239, 0.8485, 0.6842, 0.8231, 0.6821, 0.8583, 0.7333, 0.8583, 0.7333, 0.7976, 0.7333, 0.7976, 0.7333, 0.7931, 0.699, 0.7931, 0.699, 0.7927, 0.6994, 0.7927, 0.6994, 0.6188, 0.331, 0.6186, 0.3146, 0.4972, 0.438, 0.5037, 0.4461, 0.7941, 0.698, 0.7941, 0.698, 0.7881, 0.704, 0.7881, 0.704, 0.7991, 0.693, 0.794, 0.6981, 0.8231, 0.669, 0.818, 0.6741, 0.7944, 0.6977, 0.8009, 0.6912, 0.8162, 0.6759, 0.8227, 0.6694, 0.7881, 0.704, 0.7881, 0.704, 0.829, 0.6631, 0.829, 0.6631, 0.4994, 0.4579, 0.4994, 0.4579, 0.4858, 0.442, 0.4858, 0.442, 0.7881, 0.704, 0.7881, 0.704, 0.7931, 0.699, 0.7931, 0.699, 0.6186, 0.3146, 0.625, 0.308, 0.625, 0.3005, 0.625, 0.3248, 0.6188, 0.331, 0.625, 0.3323, 0.818, 0.6741, 0.824, 0.6681, 0.8167, 0.6754, 0.7991, 0.693, 0.8004, 0.6917, 0.7931, 0.699, 0.8162, 0.6759, 0.8231, 0.6821, 0.823, 0.6691, 0.8009, 0.6912, 0.7941, 0.698, 0.8071, 0.6981, 0.625, 0.308, 0.6186, 0.3146, 0.6188, 0.331, 0.625, 0.3248, 0.818, 0.6741, 0.8167, 0.6754, 0.8004, 0.6917, 0.7991, 0.693, 0.8231, 0.6821, 0.8162, 0.6759, 0.8009, 0.6912, 0.8071, 0.6981, 0.625, 0.3323, 0.6188, 0.331, 0.5037, 0.4461, 0.4994, 0.4579, 0.8167, 0.6754, 0.824, 0.6681, 0.8244, 0.6677, 0.817, 0.6751, 0.7931, 0.699, 0.8004, 0.6917, 0.8001, 0.692, 0.7927, 0.6994, 0.829, 0.6631, 0.8231, 0.669, 0.794, 0.6981, 0.7881, 0.704, 0.824, 0.6681, 0.818, 0.6741, 0.8231, 0.669, 0.829, 0.6631, 0.7881, 0.704, 0.794, 0.6981, 0.7991, 0.693, 0.7931, 0.699, 0.8227, 0.6694, 0.829, 0.6631, 0.7881, 0.704, 0.7944, 0.6977, 0.8583, 0.6726, 0.8485, 0.6842, 0.8489, 0.7239, 0.8583, 0.7333, 0.8583, 0.7333, 0.8489, 0.7239, 0.8092, 0.7235, 0.7976, 0.7333, 0.7976, 0.7333, 0.8092, 0.7235, 0.8071, 0.6981, 0.7941, 0.698, 0.823, 0.6691, 0.8231, 0.6821, 0.8485, 0.6842, 0.8583, 0.6726, 0.7944, 0.6977, 0.7881, 0.704, 0.7941, 0.698, 0.8009, 0.6912, 0.8162, 0.6759, 0.823, 0.6691, 0.829, 0.6631, 0.8227, 0.6694, 0.4994, 0.4579, 0.5037, 0.4461, 0.4972, 0.438, 0.4858, 0.442, 0.4858, 0.442, 0.4972, 0.438, 0.6186, 0.3146, 0.625, 0.3005, 0.8001, 0.692, 0.8004, 0.6917, 0.8167, 0.6754, 0.817, 0.6751, 0.875, 0.5292, 0.6404, 0.5292, 0.6404, 0.5, 0.8561, 0.5, 0.875, 0.5145, 0.8458, 0.5, 0.8458, 0.5292, 0.875, 0.5292, 0.875, 0.5145, 0.8605, 0.5, 0.8267, 0.6654, 0.8303, 0.6618, 0.8303, 0.6618, 0.7868, 0.7053, 0.7868, 0.7053, 0.7868, 0.7053, 0.7904, 0.7017, 0.7868, 0.7053, 0.7868, 0.7053, 0.3614, 0.9418, 0.3614, 0.9418, 0.375, 0.9708, 0.8303, 0.6618, 0.8303, 0.6618, 0.8267, 0.6654, 0.4059, 0.5292, 0.3596, 0.5292, 0.3596, 0.5, 0.4059, 0.5, 0.5941, 0.9708, 0.6386, 0.9418, 0.6404, 0.9691, 0.5941, 1.0, 0.8303, 0.6618, 0.8267, 0.6654, 0.3596, 0.9691, 0.4059, 1.0, 0.7904, 0.7017, 0.7868, 0.7053, 0.4059, 0.5, 0.3596, 0.5, 0.4059, 1.0, 0.3596, 0.9691, 0.3614, 0.9418, 0.4059, 0.9708, 0.5941, 0.5, 0.6404, 0.5, 0.6404, 0.5292, 0.5941, 0.5292, 0.8267, 0.6654, 0.8303, 0.6618, 0.5941, 1.0, 0.6404, 0.9691, 0.7868, 0.7053, 0.7904, 0.7017, 0.6404, 0.5, 0.5941, 0.5, 0.5941, 0.5, 0.4059, 0.5, 0.7868, 0.7053, 0.7868, 0.7053, 0.875, 0.5, 0.875, 0.5, 0.8561, 0.5378, 0.8605, 0.5, 0.125, 0.5, 0.125, 0.5, 0.1439, 0.5, 0.125, 0.5145, 0.1395, 0.5, 0.125, 0.5, 0.875, 0.5, 0.8605, 0.5, 0.0, 0.0, 0.0, 0.0, 0.0, 0.0, 0.0, 0.0, 0.6128, 0.2626, 0.625, 0.25, 0.4692, 0.25, 0.4814, 0.2626, 0.4935, 0.7374, 0.4692, 0.75, 0.7808, 0.75, 0.7565, 0.7374, 0.7565, 0.7165, 0.7808, 0.7113, 0.4692, 0.553, 0.4935, 0.583, 0.4935, 0.583, 0.4692, 0.553, 0.4692, 0.75, 0.4935, 0.7374, 0.7565, 0.7374, 0.7808, 0.75, 0.7808, 0.7113, 0.7565, 0.7165, 0.6128, 0.2835, 0.625, 0.2887, 0.625, 0.25, 0.6128, 0.2626, 0.4814, 0.2626, 0.4692, 0.25, 0.4692, 0.447, 0.4814, 0.417, 0.4814, 0.417, 0.4692, 0.447, 0.625, 0.2887, 0.6128, 0.2835, 0.7565, 0.7165, 0.4935, 0.583, 0.4935, 0.7374, 0.7565, 0.7374, 0.6128, 0.2626, 0.4814, 0.2626, 0.4814, 0.417, 0.6128, 0.2835, 0.7565, 0.7374, 0.7565, 0.7374, 0.4935, 0.7374, 0.4935, 0.7374, 0.4814, 0.417, 0.4814, 0.417, 0.4814, 0.2626, 0.4814, 0.2626, 0.7565, 0.7165, 0.7565, 0.7165, 0.7565, 0.7374, 0.7565, 0.7374, 0.4935, 0.583, 0.4935, 0.583, 0.7565, 0.7165, 0.7565, 0.7165, 0.4814, 0.2626, 0.4814, 0.2626, 0.6128, 0.2626, 0.6128, 0.2626, 0.6128, 0.2835, 0.6128, 0.2835, 0.4814, 0.417, 0.4814, 0.417, 0.5941, 1.0, 0.4059, 1.0, 0.8303, 0.6618, 0.8303, 0.6618, 0.7904, 0.7017, 0.6404, 0.5, 0.8561, 0.5, 0.8561, 0.5378, 0.6404, 0.9691, 0.8267, 0.6654, 0.3596, 0.5292, 0.3596, 0.5, 0.1439, 0.5, 0.125, 0.5145, 0.125, 0.5292, 0.375, 0.25, 0.4692, 0.25, 0.4692, 0.447, 0.375, 0.4483, 0.375, 0.5517, 0.4692, 0.553, 0.4692, 0.75, 0.375, 0.75, 0.4935, 0.7374, 0.4935, 0.583, 0.4935, 0.583, 0.4935, 0.7374, 0.6128, 0.2626, 0.6128, 0.2835, 0.6128, 0.2835, 0.6128, 0.2626, 0.125, 0.5, 0.3233, 0.5, 0.375, 0.5517, 0.375, 0.75, 0.125, 0.75, 0.8244, 0.6677, 0.824, 0.6681, 0.824, 0.6681, 0.8244, 0.6677, 0.4692, 0.553, 0.375, 0.5517, 0.375, 0.4483, 0.4692, 0.447, 0.8583, 0.6726, 0.8583, 0.7333, 0.8583, 0.7333, 0.8583, 0.6726, 0.7808, 0.7199, 0.7808, 0.72, 0.7808, 0.72, 0.7808, 0.7199, 0.829, 0.6631, 0.7881, 0.704, 0.7881, 0.704, 0.829, 0.6631, 0.625, 0.2801, 0.625, 0.2801, 0.625, 0.2801, 0.625, 0.2801, 0.625, 0.28, 0.625, 0.2801, 0.625, 0.2801, 0.625, 0.28, 0.7808, 0.7199, 0.7808, 0.7199, 0.7808, 0.7199, 0.7808, 0.7199, 0.625, 0.2801, 0.625, 0.2801, 0.625, 0.2801, 0.625, 0.2801, 0.7808, 0.7199, 0.7808, 0.7199, 0.7808, 0.7199, 0.7808, 0.7199, 0.7808, 0.7199, 0.7808, 0.7199, 0.7808, 0.7199, 0.7808, 0.7199, 0.625, 0.2801, 0.625, 0.2801, 0.625, 0.2801, 0.625, 0.2801, 0.7808, 0.7199, 0.7808, 0.7199, 0.7808, 0.7199, 0.7808, 0.7199, 0.823, 0.6691, 0.8583, 0.6726, 0.8583, 0.6726, 0.823, 0.6691, 0.7808, 0.7199, 0.7808, 0.7199, 0.7808, 0.7199, 0.7808, 0.7199, 0.7976, 0.7333, 0.7941, 0.698, 0.7941, 0.698, 0.7976, 0.7333, 0.6386, 0.9418, 0.6404, 0.9691, 0.8561, 0.5378, 0.8605, 0.5, 0.8458, 0.5, 0.7808, 0.7113, 0.7868, 0.7053, 0.7868, 0.7053, 0.7904, 0.7017, 0.8267, 0.6654, 0.8303, 0.6618, 0.8303, 0.6618, 0.8363, 0.6558, 0.8363, 0.6558, 0.7808, 0.7113, 0.8267, 0.6654, 0.3596, 0.9691, 0.1439, 0.5378, 0.1439, 0.5, 0.3596, 0.5, 0.7904, 0.7017, 0.7808, 0.7113, 0.8363, 0.6558, 0.8363, 0.6558, 0.8303, 0.6618, 0.8303, 0.6618, 0.8267, 0.6654, 0.7904, 0.7017, 0.7868, 0.7053, 0.7868, 0.7053, 0.7808, 0.7113, 0.8458, 0.5, 0.8605, 0.5, 0.1395, 0.5, 0.1542, 0.5, 0.125, 0.5145, 0.1395, 0.5, 0.1542, 0.5, 0.1542, 0.5292, 0.125, 0.5292, 0.1542, 0.5, 0.1395, 0.5, 0.1439, 0.5378, 0.3596, 0.9691, 0.3614, 0.9418, 0.4059, 0.5, 0.4059, 0.5292, 0.4071, 0.5292, 0.5941, 0.5292, 0.5941, 0.5, 0.4059, 0.9708, 0.4059, 1.0, 0.5941, 1.0, 0.5941, 0.9708, 0.4071, 0.9708, 0.4994, 0.4579, 0.625, 0.3323, 0.625, 0.3442, 0.4948, 0.4743, 0.824, 0.6681, 0.8244, 0.6677, 0.8363, 0.6558, 0.8363, 0.6558, 0.7927, 0.6994, 0.7931, 0.699, 0.7808, 0.7113, 0.7808, 0.7113, 0.7881, 0.704, 0.829, 0.6631, 0.8363, 0.6558, 0.7808, 0.7113, 0.829, 0.6631, 0.824, 0.6681, 0.8363, 0.6558, 0.8363, 0.6558, 0.7931, 0.699, 0.7881, 0.704, 0.7808, 0.7113, 0.7808, 0.7113, 0.829, 0.6631, 0.7881, 0.704, 0.7808, 0.7113, 0.8363, 0.6558, 0.8583, 0.7333, 0.8583, 0.6726, 0.875, 0.6558, 0.875, 0.75, 0.7976, 0.7333, 0.8583, 0.7333, 0.875, 0.75, 0.7808, 0.75, 0.7941, 0.698, 0.7976, 0.7333, 0.7808, 0.75, 0.7808, 0.7113, 0.8583, 0.6726, 0.823, 0.6691, 0.8363, 0.6558, 0.875, 0.6558, 0.7881, 0.704, 0.7941, 0.698, 0.7808, 0.7113, 0.7808, 0.7113, 0.823, 0.6691, 0.829, 0.6631, 0.8363, 0.6558, 0.8363, 0.6558, 0.4858, 0.442, 0.4994, 0.4579, 0.4948, 0.4743, 0.4692, 0.447, 0.625, 0.3005, 0.4858, 0.442, 0.4692, 0.447, 0.625, 0.2887, 0.625, 0.3323, 0.4994, 0.4579, 0.4994, 0.4579, 0.625, 0.3323, 0.824, 0.6681, 0.829, 0.6631, 0.829, 0.6631, 0.824, 0.6681, 0.4858, 0.442, 0.625, 0.3005, 0.625, 0.3005, 0.4858, 0.442, 0.829, 0.6631, 0.823, 0.6691, 0.823, 0.6691, 0.829, 0.6631, 0.8071, 0.6981, 0.8231, 0.6821, 0.8485, 0.6842, 0.8489, 0.7239, 0.8092, 0.7235, 0.8583, 0.7333, 0.7976, 0.7333, 0.7976, 0.7333, 0.8583, 0.7333, 0.7931, 0.699, 0.7927, 0.6994, 0.7927, 0.6994, 0.7931, 0.699, 0.6188, 0.331, 0.5037, 0.4461, 0.4972, 0.438, 0.6186, 0.3146, 0.7941, 0.698, 0.7881, 0.704, 0.7881, 0.704, 0.7941, 0.698, 0.7991, 0.693, 0.818, 0.6741, 0.8231, 0.669, 0.794, 0.6981, 0.7944, 0.6977, 0.8227, 0.6694, 0.8162, 0.6759, 0.8009, 0.6912, 0.7881, 0.704, 0.829, 0.6631, 0.829, 0.6631, 0.7881, 0.704, 0.4994, 0.4579, 0.4858, 0.442, 0.4858, 0.442, 0.4994, 0.4579, 0.7881, 0.704, 0.7931, 0.699, 0.7931, 0.699, 0.7881, 0.704, 0.6186, 0.3146, 0.625, 0.3005, 0.625, 0.308, 0.625, 0.3248, 0.625, 0.3323, 0.6188, 0.331, 0.818, 0.6741, 0.8167, 0.6754, 0.824, 0.6681, 0.7991, 0.693, 0.7931, 0.699, 0.8004, 0.6917, 0.8162, 0.6759, 0.823, 0.6691, 0.8231, 0.6821, 0.8009, 0.6912, 0.8071, 0.6981, 0.7941, 0.698, 0.625, 0.308, 0.625, 0.3248, 0.6188, 0.331, 0.6186, 0.3146, 0.818, 0.6741, 0.7991, 0.693, 0.8004, 0.6917, 0.8167, 0.6754, 0.8231, 0.6821, 0.8071, 0.6981, 0.8009, 0.6912, 0.8162, 0.6759, 0.625, 0.3323, 0.4994, 0.4579, 0.5037, 0.4461, 0.6188, 0.331, 0.8167, 0.6754, 0.817, 0.6751, 0.8244, 0.6677, 0.824, 0.6681, 0.7931, 0.699, 0.7927, 0.6994, 0.8001, 0.692, 0.8004, 0.6917, 0.829, 0.6631, 0.7881, 0.704, 0.794, 0.6981, 0.8231, 0.669, 0.824, 0.6681, 0.829, 0.6631, 0.8231, 0.669, 0.818, 0.6741, 0.7881, 0.704, 0.7931, 0.699, 0.7991, 0.693, 0.794, 0.6981, 0.8227, 0.6694, 0.7944, 0.6977, 0.7881, 0.704, 0.829, 0.6631, 0.8583, 0.6726, 0.8583, 0.7333, 0.8489, 0.7239, 0.8485, 0.6842, 0.8583, 0.7333, 0.7976, 0.7333, 0.8092, 0.7235, 0.8489, 0.7239, 0.7976, 0.7333, 0.7941, 0.698, 0.8071, 0.6981, 0.8092, 0.7235, 0.823, 0.6691, 0.8583, 0.6726, 0.8485, 0.6842, 0.8231, 0.6821, 0.7944, 0.6977, 0.8009, 0.6912, 0.7941, 0.698, 0.7881, 0.704, 0.8162, 0.6759, 0.8227, 0.6694, 0.829, 0.6631, 0.823, 0.6691, 0.4994, 0.4579, 0.4858, 0.442, 0.4972, 0.438, 0.5037, 0.4461, 0.4858, 0.442, 0.625, 0.3005, 0.6186, 0.3146, 0.4972, 0.438, 0.8001, 0.692, 0.817, 0.6751, 0.8167, 0.6754, 0.8004, 0.6917, 0.875, 0.5292, 0.875, 0.5145, 0.8561, 0.5, 0.6404, 0.5, 0.6404, 0.5292, 0.8458, 0.5, 0.8605, 0.5, 0.875, 0.5145, 0.875, 0.5292, 0.8458, 0.5292, 0.8267, 0.6654, 0.8303, 0.6618, 0.8303, 0.6618, 0.7868, 0.7053, 0.7868, 0.7053, 0.7868, 0.7053, 0.7904, 0.7017, 0.7868, 0.7053, 0.7868, 0.7053, 0.8303, 0.6618, 0.8267, 0.6654, 0.8303, 0.6618, 0.4059, 0.5292, 0.4059, 0.5, 0.3596, 0.5, 0.3596, 0.5292, 0.5941, 0.9708, 0.5941, 1.0, 0.6404, 0.9691, 0.6386, 0.9418, 0.8303, 0.6618, 0.4059, 1.0, 0.3596, 0.9691, 0.8267, 0.6654, 0.7904, 0.7017, 0.3596, 0.5, 0.4059, 0.5, 0.7868, 0.7053, 0.4059, 1.0, 0.4059, 0.9708, 0.3614, 0.9418, 0.3596, 0.9691, 0.5941, 0.5, 0.5941, 0.5292, 0.6404, 0.5292, 0.6404, 0.5, 0.8267, 0.6654, 0.6404, 0.9691, 0.5941, 1.0, 0.8303, 0.6618, 0.7868, 0.7053, 0.5941, 0.5, 0.6404, 0.5, 0.7904, 0.7017, 0.5941, 0.5, 0.7868, 0.7053, 0.7868, 0.7053, 0.4059, 0.5, 0.875, 0.5, 0.8605, 0.5, 0.8561, 0.5378, 0.875, 0.5, 0.125, 0.5, 0.125, 0.5145, 0.1439, 0.5, 0.125, 0.5, 0.1395, 0.5, 0.8605, 0.5, 0.875, 0.5, 0.125, 0.5, 0.0, 0.0, 0.0, 0.0, 0.0, 0.0, 0.0, 0.0, 0.6128, 0.2626, 0.4814, 0.2626, 0.4692, 0.25, 0.625, 0.25, 0.4935, 0.7374, 0.7565, 0.7374, 0.7808, 0.75, 0.4692, 0.75, 0.7565, 0.7165, 0.4935, 0.583, 0.4692, 0.553, 0.7808, 0.7113, 0.4935, 0.583, 0.4935, 0.7374, 0.4692, 0.75, 0.4692, 0.553, 0.7565, 0.7374, 0.7565, 0.7165, 0.7808, 0.7113, 0.7808, 0.75, 0.6128, 0.2835, 0.6128, 0.2626, 0.625, 0.25, 0.625, 0.2887, 0.4814, 0.2626, 0.4814, 0.417, 0.4692, 0.447, 0.4692, 0.25, 0.4814, 0.417, 0.6128, 0.2835, 0.625, 0.2887, 0.4692, 0.447, 0.7565, 0.7165, 0.7565, 0.7374, 0.4935, 0.7374, 0.4935, 0.583, 0.6128, 0.2626, 0.6128, 0.2835, 0.4814, 0.417, 0.4814, 0.2626, 0.7565, 0.7374, 0.4935, 0.7374, 0.4935, 0.7374, 0.7565, 0.7374, 0.4814, 0.417, 0.4814, 0.2626, 0.4814, 0.2626, 0.4814, 0.417, 0.7565, 0.7165, 0.7565, 0.7374, 0.7565, 0.7374, 0.7565, 0.7165, 0.4935, 0.583, 0.7565, 0.7165, 0.7565, 0.7165, 0.4935, 0.583, 0.4814, 0.2626, 0.6128, 0.2626, 0.6128, 0.2626, 0.4814, 0.2626, 0.6128, 0.2835, 0.4814, 0.417, 0.4814, 0.417, 0.6128, 0.2835, 0.7808, 0.7113, 0.7808, 0.75, 0.7808, 0.75, 0.625, 0.25, 0.625, 0.2801, 0.625, 0.2887, 0.625, 0.2801, 0.625, 0.2801, 0.625, 0.2887, 0.625, 0.2887, 0.7808, 0.7199, 0.7808, 0.7199, 0.7808, 0.7113, 0.7808, 0.7113, 0.625, 0.2801, 0.625, 0.2801, 0.625, 0.2887, 0.625, 0.2887, 0.7808, 0.7199, 0.7808, 0.7199, 0.7808, 0.7113, 0.7808, 0.7113, 0.7808, 0.7199, 0.7808, 0.7199, 0.7808, 0.7113, 0.7808, 0.7113, 0.625, 0.2801, 0.625, 0.2801, 0.625, 0.2887, 0.625, 0.2887, 0.625, 0.2801, 0.625, 0.28, 0.625, 0.2887, 0.625, 0.2887, 0.7808, 0.72, 0.7808, 0.7199, 0.7808, 0.7113, 0.7808, 0.7113, 0.7808, 0.75, 0.7808, 0.721, 0.7808, 0.7113, 0.625, 0.2887, 0.625, 0.25, 0.625, 0.25, 0.7808, 0.721, 0.7808, 0.72, 0.7808, 0.7113, 0.7808, 0.7113, 0.625, 0.28, 0.625, 0.279, 0.625, 0.2887, 0.625, 0.2887, 0.7808, 0.75, 0.7808, 0.7199, 0.7808, 0.7113, 0.625, 0.2887, 0.625, 0.25, 0.625, 0.25, 0.625, 0.2801, 0.625, 0.2801, 0.625, 0.2887, 0.625, 0.2887, 0.7808, 0.7199, 0.7808, 0.7199, 0.7808, 0.7113, 0.7808, 0.7113, 0.625, 0.2801, 0.625, 0.2801, 0.625, 0.2887, 0.625, 0.2887, 0.7808, 0.7199, 0.7808, 0.7199, 0.7808, 0.7113, 0.7808, 0.7113, 0.7808, 0.7199, 0.7808, 0.7199, 0.7808, 0.7113, 0.7808, 0.7113, 0.625, 0.2801, 0.625, 0.2801, 0.625, 0.2887, 0.625, 0.2887, 0.625, 0.28, 0.625, 0.2801, 0.625, 0.2887, 0.625, 0.2887, 0.7808, 0.7199, 0.7808, 0.72, 0.7808, 0.7113, 0.7808, 0.7113, 0.7808, 0.7113, 0.7808, 0.75, 0.7808, 0.75, 0.625, 0.25, 0.625, 0.279, 0.625, 0.2887, 0.7808, 0.72, 0.7808, 0.721, 0.7808, 0.7113, 0.7808, 0.7113, 0.625, 0.279, 0.625, 0.28, 0.625, 0.2887, 0.625, 0.2887, 0.7808, 0.75, 0.7808, 0.7199, 0.7808, 0.7113, 0.625, 0.2887, 0.625, 0.25, 0.625, 0.25, 0.625, 0.2801, 0.625, 0.2801, 0.625, 0.2887, 0.625, 0.2887, 0.7808, 0.7199, 0.7808, 0.7199, 0.7808, 0.7113, 0.7808, 0.7113, 0.625, 0.2801, 0.625, 0.2801, 0.625, 0.2887, 0.625, 0.2887, 0.7808, 0.7199, 0.7808, 0.7199, 0.7808, 0.7113, 0.7808, 0.7113, 0.7808, 0.7199, 0.7808, 0.7199, 0.7808, 0.7113, 0.7808, 0.7113, 0.625, 0.2801, 0.625, 0.2801, 0.625, 0.2887, 0.625, 0.2887, 0.625, 0.28, 0.625, 0.2801, 0.625, 0.2887, 0.625, 0.2887, 0.7808, 0.7199, 0.7808, 0.72, 0.7808, 0.7113, 0.7808, 0.7113, 0.7808, 0.7113, 0.7808, 0.75, 0.7808, 0.75, 0.625, 0.25, 0.625, 0.279, 0.625, 0.2887, 0.7808, 0.72, 0.7808, 0.721, 0.7808, 0.7113, 0.7808, 0.7113, 0.625, 0.279, 0.625, 0.28, 0.625, 0.2887, 0.625, 0.2887, 0.7808, 0.7113, 0.7808, 0.75, 0.7808, 0.75, 0.625, 0.25, 0.625, 0.2801, 0.625, 0.2887, 0.625, 0.2801, 0.625, 0.2801, 0.625, 0.2887, 0.625, 0.2887, 0.7808, 0.7199, 0.7808, 0.7199, 0.7808, 0.7113, 0.7808, 0.7113, 0.625, 0.2801, 0.625, 0.2801, 0.625, 0.2887, 0.625, 0.2887, 0.7808, 0.7199, 0.7808, 0.7199, 0.7808, 0.7113, 0.7808, 0.7113, 0.7808, 0.7199, 0.7808, 0.7199, 0.7808, 0.7113, 0.7808, 0.7113, 0.625, 0.2801, 0.625, 0.2801, 0.625, 0.2887, 0.625, 0.2887, 0.625, 0.2801, 0.625, 0.28, 0.625, 0.2887, 0.625, 0.2887, 0.7808, 0.72, 0.7808, 0.7199, 0.7808, 0.7113, 0.7808, 0.7113, 0.7808, 0.75, 0.7808, 0.721, 0.7808, 0.7113, 0.625, 0.2887, 0.625, 0.25, 0.625, 0.25, 0.7808, 0.721, 0.7808, 0.72, 0.7808, 0.7113, 0.7808, 0.7113, 0.625, 0.28, 0.625, 0.279, 0.625, 0.2887, 0.625, 0.2887, 0.625, 0.2801, 0.625, 0.25, 0.625, 0.25, 0.625, 0.2801, 0.7808, 0.75, 0.7808, 0.7199, 0.7808, 0.7199, 0.7808, 0.75, 0.7808, 0.75, 0.7808, 0.7199, 0.7808, 0.7199, 0.7808, 0.75, 0.7808, 0.75, 0.7808, 0.7199, 0.7808, 0.7199, 0.7808, 0.75, 0.625, 0.2801, 0.625, 0.25, 0.625, 0.25, 0.625, 0.2801, 0.625, 0.2801, 0.625, 0.25, 0.625, 0.25, 0.625, 0.28, 0.625, 0.2801, 0.625, 0.25, 0.625, 0.25, 0.625, 0.2801, 0.7808, 0.75, 0.7808, 0.72, 0.7808, 0.721, 0.7808, 0.75, 0.7808, 0.75, 0.7808, 0.7199, 0.7808, 0.72, 0.7808, 0.75, 0.625, 0.28, 0.625, 0.25, 0.625, 0.25, 0.625, 0.279, 0.625, 0.2801, 0.625, 0.2801, 0.625, 0.25, 0.625, 0.25, 0.7808, 0.75, 0.7808, 0.75, 0.7808, 0.7199, 0.7808, 0.7199, 0.7808, 0.75, 0.7808, 0.75, 0.7808, 0.7199, 0.7808, 0.7199, 0.7808, 0.75, 0.7808, 0.75, 0.7808, 0.7199, 0.7808, 0.7199, 0.625, 0.2801, 0.625, 0.2801, 0.625, 0.25, 0.625, 0.25, 0.625, 0.2801, 0.625, 0.28, 0.625, 0.25, 0.625, 0.25, 0.625, 0.2801, 0.625, 0.2801, 0.625, 0.25, 0.625, 0.25, 0.7808, 0.75, 0.7808, 0.75, 0.7808, 0.721, 0.7808, 0.72, 0.7808, 0.75, 0.7808, 0.75, 0.7808, 0.72, 0.7808, 0.7199, 0.625, 0.28, 0.625, 0.279, 0.625, 0.25, 0.625, 0.25, 0.625, 0.2801, 0.625, 0.2801, 0.625, 0.25, 0.625, 0.25, 0.7808, 0.75, 0.7808, 0.75, 0.7808, 0.7199, 0.7808, 0.7199, 0.7808, 0.75, 0.7808, 0.75, 0.7808, 0.7199, 0.7808, 0.7199, 0.7808, 0.75, 0.7808, 0.75, 0.7808, 0.7199, 0.7808, 0.7199, 0.625, 0.2801, 0.625, 0.2801, 0.625, 0.25, 0.625, 0.25, 0.625, 0.2801, 0.625, 0.28, 0.625, 0.25, 0.625, 0.25, 0.625, 0.2801, 0.625, 0.2801, 0.625, 0.25, 0.625, 0.25, 0.7808, 0.75, 0.7808, 0.75, 0.7808, 0.721, 0.7808, 0.72, 0.7808, 0.75, 0.7808, 0.75, 0.7808, 0.72, 0.7808, 0.7199, 0.625, 0.28, 0.625, 0.279, 0.625, 0.25, 0.625, 0.25, 0.625, 0.2801, 0.625, 0.25, 0.625, 0.25, 0.625, 0.2801, 0.7808, 0.75, 0.7808, 0.7199, 0.7808, 0.7199, 0.7808, 0.75, 0.7808, 0.75, 0.7808, 0.7199, 0.7808, 0.7199, 0.7808, 0.75, 0.7808, 0.75, 0.7808, 0.7199, 0.7808, 0.7199, 0.7808, 0.75, 0.625, 0.2801, 0.625, 0.25, 0.625, 0.25, 0.625, 0.2801, 0.625, 0.2801, 0.625, 0.25, 0.625, 0.25, 0.625, 0.28, 0.625, 0.2801, 0.625, 0.25, 0.625, 0.25, 0.625, 0.2801, 0.7808, 0.75, 0.7808, 0.72, 0.7808, 0.721, 0.7808, 0.75, 0.7808, 0.75, 0.7808, 0.7199, 0.7808, 0.72, 0.7808, 0.75, 0.625, 0.28, 0.625, 0.25, 0.625, 0.25, 0.625, 0.279, 0.7808, 0.7199, 0.7808, 0.72, 0.7808, 0.72, 0.7808, 0.7199, 0.625, 0.279, 0.625, 0.25, 0.625, 0.25, 0.625, 0.279, 0.7808, 0.721, 0.7808, 0.75, 0.7808, 0.75, 0.7808, 0.721, 0.7808, 0.721, 0.7808, 0.72, 0.7808, 0.72, 0.7808, 0.721, 0.7808, 0.75, 0.7808, 0.7113, 0.7808, 0.7113, 0.7808, 0.75, 0.625, 0.25, 0.625, 0.2887, 0.625, 0.2887, 0.625, 0.25, 0.625, 0.28, 0.625, 0.279, 0.625, 0.279, 0.625, 0.28, 0.625, 0.2801, 0.625, 0.25, 0.625, 0.25, 0.625, 0.2801, 0.7808, 0.72, 0.7808, 0.721, 0.7808, 0.721, 0.7808, 0.72, 0.7808, 0.7199, 0.7808, 0.75, 0.7808, 0.75, 0.7808, 0.7199, 0.625, 0.2801, 0.625, 0.2801, 0.625, 0.2801, 0.625, 0.2801, 0.625, 0.279, 0.625, 0.28, 0.625, 0.28, 0.625, 0.279, 0.625, 0.25, 0.625, 0.2887, 0.625, 0.2887, 0.625, 0.25, 0.7808, 0.7199, 0.7808, 0.7199, 0.7808, 0.7199, 0.7808, 0.7199, 0.625, 0.2801, 0.625, 0.2801, 0.625, 0.2801, 0.625, 0.2801, 0.625, 0.2801, 0.625, 0.2801, 0.625, 0.2801, 0.625, 0.2801])
me_cube_001.materials.append(mat_material_001)
me_cube_001.materials.append(mat_material_003)
me_cube_001.materials.append(mat_material_002)
me_cube_001.update()

# ---- objects
ob_cube = bpy.data.objects.new('Cube', me_cube)
ob_cube_001 = bpy.data.objects.new('Cube.001', me_cube_001)

# ---- transforms, parenting, visibility, modifiers, constraints
ob_cube.location = (0.0, 0.0, 1.0)
ob_cube.lock_rotations_4d = False
ob_cube.empty_display_type = 'ARROWS'
ob_cube.lineart.crease_threshold = 0.0
_m = ob_cube.modifiers.new('Mirror', 'MIRROR')
_m.use_axis = (True, True, False)
ob_cube_001.location = (0.0, 0.0, 0.0)

# ---- collection membership
col_collection.objects.link(ob_cube)
col_collection.objects.link(ob_cube_001)

# ---- scene / render settings (as saved in the file)
scene.frame_start = 1; scene.frame_end = 250; scene.frame_set(27)
scene.render.engine = 'BLENDER_EEVEE_NEXT'
scene.cycles.sampling_pattern = 'TABULATED_SOBOL'
scene.cycles.use_light_tree = False
scene.view_settings.view_transform = 'Filmic'
bpy.context.view_layer.update()

# ---- added for rendering (the .blend has no active camera): camera
cam_auto = bpy.data.cameras.new('AutoCamera')
cam_auto.lens = 50.0
cam_auto.sensor_width = 36.0
cam_auto.clip_end = 1000.0
ob_auto_camera = bpy.data.objects.new('AutoCamera', cam_auto)
scene.collection.objects.link(ob_auto_camera)
ob_auto_camera.location = (17.4676, -20.9611, 21.531)
ob_auto_camera.rotation_euler = (1.09748, -7.21219e-08, 0.694738)
scene.camera = ob_auto_camera
bpy.context.view_layer.update()

